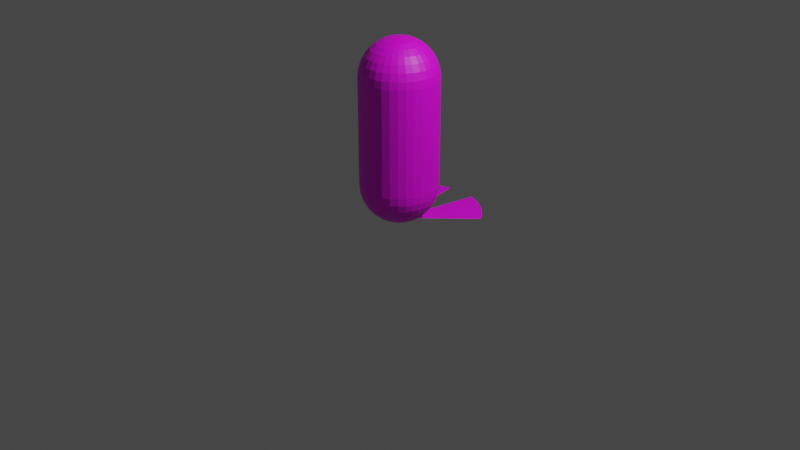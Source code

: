 # Source: capsule.blend  (saved by Blender 2.92.15; exported with 4.5.12 LTS)
import bpy
from mathutils import Matrix  # noqa: F401  (used for matrix-valued properties, if any)

bpy.ops.wm.read_factory_settings(use_empty=True)
scene = bpy.context.scene
scene.name = 'Scene'

# ---- collections
col_collection = bpy.data.collections.new('Collection'); scene.collection.children.link(col_collection)

# ---- images (referenced by path relative to the original .blend; pixels are not part of the script)
import os
ASSET_DIR = os.environ.get("B2B_ASSET_DIR", "")  # directory of the original .blend (textures are referenced by path, not embedded)
HERE = os.path.dirname(os.path.abspath(__file__))  # packed textures are extracted next to this script under _unpacked/

def load_image(name, relpath, width, height, colorspace="sRGB"):
    """Load a texture the original file referenced (path relative to the .blend, or extracted next to this script)."""
    p = next((c for c in (os.path.join(HERE, relpath), os.path.join(ASSET_DIR, relpath)) if relpath and os.path.exists(c)), "")
    if p:
        img = bpy.data.images.load(p, check_existing=True)
        img.name = name
    else:  # same state as the original file: an image datablock whose file is absent (Cycles renders it pink)
        img = bpy.data.images.new(name, width, height)
        img.source = "FILE"
        img.filepath = "//" + (relpath or name)
    img.colorspace_settings.name = colorspace
    return img
img_blue_png = load_image('blue.png', 'blue.png', 1024, 1024, 'sRGB')

# ---- materials (node trees are filled in below, after node groups)
mat_material_001 = bpy.data.materials.new('Material.001')
mat_material_001.use_transparent_shadow = False

# ---- material node trees
mat_material_001.use_nodes = True; mat_material_001.node_tree.nodes.clear()
_N = mat_material_001.node_tree.nodes; _L = mat_material_001.node_tree.links
n0 = _N.new('ShaderNodeBsdfPrincipled'); n0.name = 'Principled BSDF'; n0.location = (10, 300)
n0.distribution = 'GGX'
n0.subsurface_method = 'BURLEY'
n0.inputs[3].default_value = 1.45
n0.inputs[27].default_value = (0.0, 0.0, 0.0, 1.0)
n0.inputs[28].default_value = 1.0
n1 = _N.new('ShaderNodeOutputMaterial'); n1.name = 'Material Output'; n1.location = (300, 300)
n2 = _N.new('ShaderNodeTexImage'); n2.name = 'Image Texture'; n2.location = (-280, 260)
n2.image = img_blue_png
_L.new(n0.outputs[0], n1.inputs[0])
_L.new(n2.outputs[0], n0.inputs[0])
n1.is_active_output = True

# ---- world
world_world = bpy.data.worlds.new('World'); scene.world = world_world
world_world.use_nodes = True; world_world.node_tree.nodes.clear()
_N = world_world.node_tree.nodes; _L = world_world.node_tree.links
n0 = _N.new('ShaderNodeOutputWorld'); n0.name = 'World Output'; n0.location = (300, 300)
n1 = _N.new('ShaderNodeBackground'); n1.name = 'Background'; n1.location = (10, 300)
n1.inputs[0].default_value = (0.05088, 0.05088, 0.05088, 1.0)
_L.new(n1.outputs[0], n0.inputs[0])
n0.is_active_output = True
world_world.color = (0.05088, 0.05088, 0.05088)
world_world.use_sun_shadow = False
world_world.sun_shadow_jitter_overblur = 0.0

# ---- cameras
cam_camera = bpy.data.cameras.new('Camera')
cam_camera.clip_end = 100.0
cam_camera.ortho_scale = 7.314

# ---- lights
light_light = bpy.data.lights.new('Light', 'POINT')
light_light.transmission_factor = 0.0
light_light.energy = 1000.0
light_light.shadow_soft_size = 0.1
light_light.shadow_maximum_resolution = 0.006
light_light.use_absolute_resolution = True

# ---- meshes
me_sphere = bpy.data.meshes.new('Sphere')
me_sphere.from_pydata([(-0.8315, 0.5556, 3.764), (-0.8155, 0.5449, 3.959), (-0.7682, 0.5133, 4.147), (-0.6913, 0.4619, 4.319), (-0.5879, 0.3928, 4.471), (-0.4619, 0.3087, 4.595), (-0.3182, 0.2126, 4.688), (0.0, 1.0, 1.0), (0.0, 0.9808, 0.8049), (0.0, 0.5556, 0.1685), (-0.1622, 0.1084, 4.745), (-0.9239, 0.3827, 3.764), (-0.9061, 0.3753, 3.959), (-0.8536, 0.3536, 4.147), (-0.7682, 0.3182, 4.319), (-0.6533, 0.2706, 4.471), (-0.5133, 0.2126, 4.595), (0.1951, 0.9808, 1.0), (0.1913, 0.9619, 0.8049), (0.1802, 0.9061, 0.6173), (0.1622, 0.8155, 0.4444), (0.1379, 0.6935, 0.2929), (0.1084, 0.5449, 0.1685), (0.07466, 0.3753, 0.07612), (0.03806, 0.1913, 0.01921), (-0.3536, 0.1464, 4.688), (-0.1802, 0.07466, 4.745), (-0.9808, 0.1951, 3.764), (-0.9619, 0.1913, 3.959), (-0.9061, 0.1802, 4.147), (-0.8155, 0.1622, 4.319), (-0.6935, 0.1379, 4.471), (0.3827, 0.9239, 1.0), (0.3753, 0.9061, 0.8049), (0.3536, 0.8536, 0.6173), (0.3182, 0.7682, 0.4444), (0.2706, 0.6533, 0.2929), (0.2126, 0.5133, 0.1685), (0.1464, 0.3536, 0.07612), (0.07466, 0.1802, 0.01921), (-0.5449, 0.1084, 4.595), (-0.3753, 0.07466, 4.688), (-0.1913, 0.03806, 4.745), (-1.0, 2.509e-07, 3.764), (-0.9808, 2.956e-07, 3.959), (-0.9239, 7.21e-08, 4.147), (-0.8315, 2.509e-07, 4.319), (0.5556, 0.8315, 1.0), (0.5449, 0.8155, 0.8049), (0.5133, 0.7682, 0.6173), (0.4619, 0.6913, 0.4444), (0.3928, 0.5879, 0.2929), (0.3087, 0.4619, 0.1685), (0.2126, 0.3182, 0.07612), (0.1084, 0.1622, 0.01921), (-0.7071, 2.062e-07, 4.471), (-0.5556, 1.093e-07, 4.595), (-0.3827, 1.093e-07, 4.688), (-0.1951, 7.955e-08, 4.745), (-0.9808, -0.1951, 3.764), (-0.9619, -0.1913, 3.959), (-0.9061, -0.1802, 4.147), (0.7071, 0.7071, 1.0), (0.6935, 0.6935, 0.8049), (0.6533, 0.6533, 0.6173), (0.5879, 0.5879, 0.4444), (0.5, 0.5, 0.2929), (0.3928, 0.3928, 0.1685), (0.2706, 0.2706, 0.07612), (0.1379, 0.1379, 0.01921), (-0.8155, -0.1622, 4.319), (-0.6935, -0.1379, 4.471), (-0.5449, -0.1084, 4.595), (-0.3753, -0.07466, 4.688), (-0.1913, -0.03806, 4.745), (-0.9239, -0.3827, 3.764), (-0.9061, -0.3753, 3.959), (0.8315, 0.5556, 1.0), (0.8155, 0.5449, 0.8049), (0.7682, 0.5133, 0.6173), (0.6913, 0.4619, 0.4444), (0.5879, 0.3928, 0.2929), (0.4619, 0.3087, 0.1685), (0.3182, 0.2126, 0.07612), (0.1622, 0.1084, 0.01921), (-0.8536, -0.3536, 4.147), (-0.7682, -0.3182, 4.319), (-0.6533, -0.2706, 4.471), (-0.5133, -0.2126, 4.595), (-0.3536, -0.1464, 4.688), (-0.1802, -0.07466, 4.745), (-0.8315, -0.5556, 3.764), (0.9239, 0.3827, 1.0), (0.9061, 0.3753, 0.8049), (0.8536, 0.3536, 0.6173), (0.7682, 0.3182, 0.4444), (0.6533, 0.2706, 0.2929), (0.5133, 0.2126, 0.1685), (0.3536, 0.1464, 0.07612), (0.1802, 0.07466, 0.01921), (-0.8155, -0.5449, 3.959), (-0.7682, -0.5133, 4.147), (-0.6913, -0.4619, 4.319), (-0.5879, -0.3928, 4.471), (-0.4619, -0.3087, 4.595), (-0.3182, -0.2126, 4.688), (-0.1622, -0.1084, 4.745), (0.9808, 0.1951, 1.0), (0.9619, 0.1913, 0.8049), (0.9061, 0.1802, 0.6173), (0.8155, 0.1622, 0.4444), (0.6935, 0.1379, 0.2929), (0.5449, 0.1084, 0.1685), (0.3753, 0.07466, 0.07612), (0.1913, 0.03806, 0.01921), (-0.7071, -0.7071, 3.764), (-0.6935, -0.6935, 3.959), (-0.6533, -0.6533, 4.147), (-0.5879, -0.5879, 4.319), (-0.5, -0.5, 4.471), (-0.3928, -0.3928, 4.595), (-0.2706, -0.2706, 4.688), (1.0, -5.295e-08, 1.0), (0.9808, -6.785e-08, 0.8049), (0.9239, 9.606e-08, 0.6173), (0.8315, -8.245e-09, 0.4444), (0.7071, 6.656e-09, 0.2929), (0.5556, -1.57e-08, 0.1685), (0.3827, 2.156e-08, 0.07612), (0.1951, 1.783e-08, 0.01921), (-0.138, -0.1379, 4.745), (-6.167e-07, -1.65e-07, 4.764), (-0.5556, -0.8315, 3.764), (-0.5449, -0.8155, 3.959), (-0.5133, -0.7682, 4.147), (-0.4619, -0.6913, 4.319), (-0.3928, -0.5879, 4.471), (0.9808, -0.1951, 1.0), (0.9619, -0.1913, 0.8049), (0.9061, -0.1802, 0.6173), (0.8155, -0.1622, 0.4444), (0.6935, -0.1379, 0.2929), (0.5449, -0.1084, 0.1685), (0.3753, -0.07466, 0.07612), (0.1913, -0.03806, 0.01921), (-0.3087, -0.4619, 4.595), (-0.2126, -0.3182, 4.688), (-0.1084, -0.1622, 4.745), (-0.3827, -0.9239, 3.764), (-0.3753, -0.9061, 3.959), (-0.3536, -0.8536, 4.147), (-0.3182, -0.7682, 4.319), (0.9239, -0.3827, 1.0), (0.9061, -0.3753, 0.8049), (0.8536, -0.3536, 0.6173), (0.7682, -0.3182, 0.4444), (0.6533, -0.2706, 0.2929), (0.5133, -0.2126, 0.1685), (0.3536, -0.1464, 0.07612), (0.1802, -0.07466, 0.01921), (-0.2706, -0.6533, 4.471), (-0.2126, -0.5133, 4.595), (-0.1464, -0.3536, 4.688), (-0.07466, -0.1802, 4.745), (-0.1951, -0.9808, 3.764), (-0.1913, -0.9619, 3.959), (-0.1802, -0.9061, 4.147), (0.8315, -0.5556, 1.0), (0.8155, -0.5449, 0.8049), (0.7682, -0.5133, 0.6173), (0.6913, -0.4619, 0.4444), (0.5879, -0.3928, 0.2929), (0.4619, -0.3087, 0.1685), (0.3182, -0.2126, 0.07612), (0.1622, -0.1084, 0.01921), (-0.1622, -0.8155, 4.319), (-0.138, -0.6935, 4.471), (-0.1084, -0.5449, 4.595), (-0.07466, -0.3753, 4.688), (-0.03806, -0.1913, 4.745), (-4.867e-07, -1.0, 3.764), (-4.718e-07, -0.9808, 3.959), (0.7071, -0.7071, 1.0), (0.6935, -0.6935, 0.8049), (0.6533, -0.6533, 0.6173), (0.5879, -0.5879, 0.4444), (0.5, -0.5, 0.2929), (0.3928, -0.3928, 0.1685), (0.2706, -0.2706, 0.07612), (0.1379, -0.1379, 0.01921), (-3.228e-07, -0.9239, 4.147), (-4.718e-07, -0.8315, 4.319), (-4.122e-07, -0.7071, 4.471), (-3.6e-07, -0.5556, 4.595), (-3.451e-07, -0.3827, 4.688), (-3.935e-07, -0.1951, 4.745), (0.1951, -0.9808, 3.764), (0.5556, -0.8315, 1.0), (0.5449, -0.8155, 0.8049), (0.5133, -0.7682, 0.6173), (0.4619, -0.6913, 0.4444), (0.3928, -0.5879, 0.2929), (0.3087, -0.4619, 0.1685), (0.2126, -0.3182, 0.07612), (0.1084, -0.1622, 0.01921), (0.0, 0.0, 0.0), (0.1913, -0.9619, 3.959), (0.1802, -0.9061, 4.147), (0.1622, -0.8155, 4.319), (0.1379, -0.6935, 4.471), (0.1084, -0.5449, 4.595), (0.07466, -0.3753, 4.688), (0.03806, -0.1913, 4.745), (0.3827, -0.9239, 1.0), (0.3753, -0.9061, 0.8049), (0.3536, -0.8536, 0.6173), (0.3182, -0.7682, 0.4444), (0.2706, -0.6533, 0.2929), (0.2126, -0.5133, 0.1685), (0.1464, -0.3536, 0.07612), (0.07466, -0.1802, 0.01921), (0.3827, -0.9239, 3.764), (0.3753, -0.9061, 3.959), (0.3536, -0.8536, 4.147), (0.3182, -0.7682, 4.319), (0.2706, -0.6533, 4.471), (0.2126, -0.5133, 4.595), (0.1464, -0.3536, 4.688), (0.1951, -0.9808, 1.0), (0.1913, -0.9619, 0.8049), (0.1802, -0.9061, 0.6173), (0.1622, -0.8155, 0.4444), (0.1379, -0.6935, 0.2929), (0.1084, -0.5449, 0.1685), (0.07466, -0.3753, 0.07612), (0.03806, -0.1913, 0.01921), (0.07466, -0.1802, 4.745), (0.5556, -0.8315, 3.764), (0.5449, -0.8155, 3.959), (0.5133, -0.7682, 4.147), (0.4619, -0.6913, 4.319), (0.3928, -0.5879, 4.471), (0.3087, -0.4619, 4.595), (-1.003e-07, -1.0, 1.0), (-8.544e-08, -0.9808, 0.8049), (6.357e-08, -0.9239, 0.6173), (-8.544e-08, -0.8315, 0.4444), (-2.584e-08, -0.7071, 0.2929), (-1.094e-08, -0.5556, 0.1685), (3.964e-09, -0.3827, 0.07612), (3.964e-09, -0.1951, 0.01921), (0.2126, -0.3182, 4.688), (0.1084, -0.1622, 4.745), (0.7071, -0.7071, 3.764), (0.6935, -0.6935, 3.959), (0.6533, -0.6533, 4.147), (0.5879, -0.5879, 4.319), (0.5, -0.5, 4.471), (-0.1951, -0.9808, 1.0), (-0.1913, -0.9619, 0.8049), (-0.1802, -0.9061, 0.6173), (-0.1622, -0.8155, 0.4444), (-0.1379, -0.6935, 0.2929), (-0.1084, -0.5449, 0.1685), (-0.07466, -0.3753, 0.07612), (-0.03806, -0.1913, 0.01921), (0.3928, -0.3928, 4.595), (0.2706, -0.2706, 4.688), (0.1379, -0.1379, 4.745), (0.8315, -0.5556, 3.764), (0.8155, -0.5449, 3.959), (0.7682, -0.5133, 4.147), (0.6913, -0.4619, 4.319), (-0.3827, -0.9239, 1.0), (-0.3753, -0.9061, 0.8049), (-0.3536, -0.8536, 0.6173), (-0.3182, -0.7682, 0.4444), (-0.2706, -0.6533, 0.2929), (-0.2126, -0.5133, 0.1685), (-0.1464, -0.3536, 0.07612), (-0.07466, -0.1802, 0.01921), (0.5879, -0.3928, 4.471), (0.4619, -0.3087, 4.595), (0.3182, -0.2126, 4.688), (0.1622, -0.1084, 4.745), (0.9239, -0.3827, 3.764), (0.9061, -0.3753, 3.959), (0.8536, -0.3536, 4.147), (-0.5556, -0.8315, 1.0), (-0.5449, -0.8155, 0.8049), (-0.5133, -0.7682, 0.6173), (-0.4619, -0.6913, 0.4444), (-0.3928, -0.5879, 0.2929), (-0.3087, -0.4619, 0.1685), (-0.2126, -0.3182, 0.07612), (-0.1084, -0.1622, 0.01921), (0.7682, -0.3182, 4.319), (0.6533, -0.2706, 4.471), (0.5133, -0.2126, 4.595), (0.3536, -0.1464, 4.688), (0.1802, -0.07466, 4.745), (0.9808, -0.1951, 3.764), (0.9619, -0.1913, 3.959), (0.9061, -0.1802, 4.147), (-0.7071, -0.7071, 1.0), (-0.6935, -0.6935, 0.8049), (-0.6533, -0.6533, 0.6173), (-0.5879, -0.5879, 0.4444), (-0.5, -0.5, 0.2929), (-0.3928, -0.3928, 0.1685), (-0.2706, -0.2706, 0.07612), (-0.1379, -0.1379, 0.01921), (0.8155, -0.1622, 4.319), (0.6935, -0.1379, 4.471), (0.5449, -0.1084, 4.595), (0.3753, -0.07466, 4.688), (0.1913, -0.03806, 4.745), (1.0, 1.249e-08, 3.764), (0.9808, -2.41e-09, 3.959), (-0.8315, -0.5556, 1.0), (-0.8155, -0.5449, 0.8049), (-0.7682, -0.5133, 0.6173), (-0.6913, -0.4619, 0.4444), (-0.5879, -0.3928, 0.2929), (-0.4619, -0.3087, 0.1685), (-0.3182, -0.2126, 0.07612), (-0.1622, -0.1084, 0.01921), (0.9239, 1.168e-07, 4.147), (0.8315, 5.719e-08, 4.319), (0.7071, 7.21e-08, 4.471), (0.5556, 7.955e-08, 4.595), (0.3827, 7.21e-08, 4.688), (0.1951, 6.465e-08, 4.745), (0.9808, 0.1951, 3.764), (-0.9239, -0.3827, 1.0), (-0.9061, -0.3753, 0.8049), (-0.8536, -0.3536, 0.6173), (-0.7682, -0.3182, 0.4444), (-0.6533, -0.2706, 0.2929), (-0.5133, -0.2126, 0.1685), (-0.3536, -0.1464, 0.07612), (-0.1802, -0.07466, 0.01921), (0.9619, 0.1913, 3.959), (0.9061, 0.1802, 4.147), (0.8155, 0.1622, 4.319), (0.6935, 0.1379, 4.471), (0.5449, 0.1084, 4.595), (0.3753, 0.07466, 4.688), (0.1913, 0.03806, 4.745), (-0.9808, -0.1951, 1.0), (-0.9619, -0.1913, 0.8049), (-0.9061, -0.1802, 0.6173), (-0.8155, -0.1622, 0.4444), (-0.6935, -0.1379, 0.2929), (-0.5449, -0.1084, 0.1685), (-0.3753, -0.07466, 0.07612), (-0.1913, -0.03806, 0.01921), (0.9239, 0.3827, 3.764), (0.9061, 0.3753, 3.959), (0.8536, 0.3536, 4.147), (0.7682, 0.3182, 4.319), (0.6533, 0.2706, 4.471), (0.5133, 0.2126, 4.595), (0.3536, 0.1464, 4.688), (-1.0, 1.855e-07, 1.0), (-0.9808, 2.302e-07, 0.8049), (-0.9239, 6.656e-09, 0.6173), (-0.8315, 1.855e-07, 0.4444), (-0.7071, 1.408e-07, 0.2929), (-0.5556, 6.626e-08, 0.1685), (-0.3827, 7.371e-08, 0.07612), (-0.1951, 1.038e-08, 0.01921), (0.1802, 0.07466, 4.745), (0.8315, 0.5556, 3.764), (0.8155, 0.5449, 3.959), (0.7682, 0.5133, 4.147), (0.6913, 0.4619, 4.319), (0.5879, 0.3928, 4.471), (0.4619, 0.3087, 4.595), (-0.9808, 0.1951, 1.0), (-0.9619, 0.1913, 0.8049), (-0.9061, 0.1802, 0.6173), (-0.8155, 0.1622, 0.4444), (-0.6935, 0.1379, 0.2929), (-0.5449, 0.1084, 0.1685), (-0.3753, 0.07466, 0.07612), (-0.1913, 0.03806, 0.01921), (0.3182, 0.2126, 4.688), (0.1622, 0.1084, 4.745), (0.7071, 0.7071, 3.764), (0.6935, 0.6935, 3.959), (0.6533, 0.6533, 4.147), (0.5879, 0.5879, 4.319), (0.5, 0.5, 4.471), (-0.9239, 0.3827, 1.0), (-0.9061, 0.3753, 0.8049), (-0.8536, 0.3536, 0.6173), (-0.7682, 0.3182, 0.4444), (-0.6533, 0.2706, 0.2929), (-0.5133, 0.2126, 0.1685), (-0.3536, 0.1464, 0.07612), (-0.1802, 0.07466, 0.01921), (0.3928, 0.3928, 4.595), (0.2706, 0.2706, 4.688), (0.1379, 0.1379, 4.745), (0.5556, 0.8315, 3.764), (0.5449, 0.8155, 3.959), (0.5133, 0.7682, 4.147), (0.4619, 0.6913, 4.319), (-0.8315, 0.5556, 1.0), (-0.8155, 0.5449, 0.8049), (-0.7682, 0.5133, 0.6173), (-0.6913, 0.4619, 0.4444), (-0.5879, 0.3928, 0.2929), (-0.4619, 0.3087, 0.1685), (-0.3182, 0.2126, 0.07612), (-0.1622, 0.1084, 0.01921), (0.3928, 0.5879, 4.471), (0.3087, 0.4619, 4.595), (0.2126, 0.3182, 4.688), (0.1084, 0.1622, 4.745), (0.3827, 0.9239, 3.764), (0.3753, 0.9061, 3.959), (0.3536, 0.8536, 4.147), (-0.7071, 0.7071, 1.0), (-0.6935, 0.6935, 0.8049), (-0.6533, 0.6533, 0.6173), (-0.5879, 0.5879, 0.4444), (-0.5, 0.5, 0.2929), (-0.3928, 0.3928, 0.1685), (-0.2706, 0.2706, 0.07612), (-0.1379, 0.1379, 0.01921), (0.3182, 0.7682, 4.319), (0.2706, 0.6533, 4.471), (0.2126, 0.5133, 4.595), (0.1464, 0.3536, 4.688), (0.07466, 0.1802, 4.745), (0.1951, 0.9808, 3.764), (0.1913, 0.9619, 3.959), (-0.5556, 0.8315, 1.0), (-0.5449, 0.8155, 0.8049), (-0.5133, 0.7682, 0.6173), (-0.4619, 0.6913, 0.4444), (-0.3928, 0.5879, 0.2929), (-0.3087, 0.4619, 0.1685), (-0.2126, 0.3182, 0.07612), (-0.1084, 0.1622, 0.01921), (0.1802, 0.9061, 4.147), (0.1622, 0.8155, 4.319), (0.1379, 0.6935, 4.471), (0.1084, 0.5449, 4.595), (0.07466, 0.3753, 4.688), (0.03806, 0.1913, 4.745), (-3.863e-07, 1.0, 3.764), (-0.3827, 0.9239, 1.0), (-0.3753, 0.9061, 0.8049), (-0.3536, 0.8536, 0.6173), (-0.3182, 0.7682, 0.4444), (-0.2706, 0.6533, 0.2929), (-0.2126, 0.5133, 0.1685), (-0.1464, 0.3536, 0.07612), (-0.07466, 0.1802, 0.01921), (-3.863e-07, 0.9808, 3.959), (-3.863e-07, 0.9239, 4.147), (-3.863e-07, 0.8315, 4.319), (-3.863e-07, 0.7071, 4.471), (-3.863e-07, 0.5556, 4.595), (-3.863e-07, 0.3827, 4.688), (-3.863e-07, 0.1951, 4.745), (-0.1951, 0.9808, 1.0), (-0.1913, 0.9619, 0.8049), (-0.1802, 0.9061, 0.6173), (-0.1622, 0.8155, 0.4444), (-0.1379, 0.6935, 0.2929), (-0.1084, 0.5449, 0.1685), (-0.07466, 0.3753, 0.07612), (-0.03806, 0.1913, 0.01921), (6.357e-08, 0.9239, 0.6173), (2.722e-07, 0.8315, 0.4444), (1.53e-07, 0.7071, 0.2929), (7.847e-08, 0.3827, 0.07612), (1.514e-08, 0.1951, 0.01921), (-1.688e-07, 1.0, 2.021), (0.1951, 0.9808, 2.021), (0.3827, 0.9239, 2.021), (0.5556, 0.8315, 2.021), (0.7071, 0.7071, 2.021), (0.8315, 0.5556, 2.021), (0.9239, 0.3827, 2.021), (0.9808, 0.1951, 2.021), (1.0, -1.746e-08, 2.021), (0.9808, -0.1951, 2.021), (0.9239, -0.3827, 2.021), (0.8315, -0.5556, 2.021), (0.7071, -0.7071, 2.021), (0.5556, -0.8315, 2.021), (0.3827, -0.9239, 2.021), (0.1951, -0.9808, 2.021), (-2.692e-07, -1.0, 2.021), (-0.1951, -0.9808, 2.021), (-0.3827, -0.9239, 2.021), (-0.5556, -0.8315, 2.021), (-0.7071, -0.7071, 2.021), (-0.8315, -0.5556, 2.021), (-0.9239, -0.3827, 2.021), (-0.9808, -0.1951, 2.021), (-1.0, 2.21e-07, 2.021), (-0.9808, 0.1951, 2.021), (-0.9239, 0.3827, 2.021), (-0.8315, 0.5556, 2.021), (-0.7071, 0.7071, 2.021), (-0.5556, 0.8315, 2.021), (-0.3827, 0.9239, 2.021), (-0.1951, 0.9808, 2.021), (-0.138, 0.1379, 4.745), (-0.2706, 0.2706, 4.688), (-0.3928, 0.3928, 4.595), (-0.5, 0.5, 4.471), (-0.5879, 0.5879, 4.319), (-0.6533, 0.6533, 4.147), (-0.6935, 0.6935, 3.959), (-0.7071, 0.7071, 3.764), (-0.1084, 0.1622, 4.745), (-0.2126, 0.3182, 4.688), (-0.3087, 0.4619, 4.595), (-0.3928, 0.5879, 4.471), (-0.4619, 0.6913, 4.319), (-0.5133, 0.7682, 4.147), (-0.5449, 0.8155, 3.959), (-0.5556, 0.8315, 3.764), (-0.07466, 0.1802, 4.745), (-0.1464, 0.3536, 4.688), (-0.2126, 0.5133, 4.595), (-0.2706, 0.6533, 4.471), (-0.3182, 0.7682, 4.319), (-0.3536, 0.8536, 4.147), (-0.3753, 0.9061, 3.959), (-0.3827, 0.9239, 3.764), (-0.03806, 0.1913, 4.745), (-0.07466, 0.3753, 4.688), (-0.1084, 0.5449, 4.595), (-0.1379, 0.6935, 4.471), (-0.1622, 0.8155, 4.319), (-0.1802, 0.9061, 4.147), (-0.1913, 0.9619, 3.959), (-0.1951, 0.9808, 3.764), (0.3707, 2.256, -0.025), (0.3707, 2.256, 0.025), (0.7271, 2.125, -0.025), (0.7271, 2.125, 0.025), (1.056, 1.912, -0.025), (1.056, 1.912, 0.025), (1.344, 1.626, -0.025), (1.344, 1.626, 0.025), (-1.344, 1.626, -0.025), (-1.344, 1.626, 0.025), (-1.056, 1.912, -0.025), (-1.056, 1.912, 0.025), (-0.7271, 2.125, -0.025), (-0.7271, 2.125, 0.025), (-0.3707, 2.256, -0.025), (-0.3707, 2.256, 0.025), (-0.378, 2.253, 0.025), (0.3785, 2.253, 0.025), (-0.004136, -0.006674, 0.025), (1.459, 1.456, 0.025), (-1.443, 1.48, 0.025)], [], [(481, 480, 23, 24), (2, 3, 518, 519), (3, 4, 517, 518), (205, 481, 24), (8, 7, 17, 18), (4, 5, 516, 517), (477, 8, 18, 19), (5, 6, 515, 516), (478, 477, 19, 20), (6, 10, 514, 515), (479, 478, 20, 21), (10, 131, 514), (9, 479, 21, 22), (0, 1, 520, 521), (480, 9, 22, 23), (1, 2, 519, 520), (25, 26, 10, 6), (23, 22, 37, 38), (26, 131, 10), (24, 23, 38, 39), (11, 12, 1, 0), (12, 13, 2, 1), (205, 24, 39), (18, 17, 32, 33), (13, 14, 3, 2), (19, 18, 33, 34), (14, 15, 4, 3), (20, 19, 34, 35), (15, 16, 5, 4), (21, 20, 35, 36), (16, 25, 6, 5), (22, 21, 36, 37), (34, 33, 48, 49), (30, 31, 15, 14), (35, 34, 49, 50), (31, 40, 16, 15), (36, 35, 50, 51), (40, 41, 25, 16), (37, 36, 51, 52), (41, 42, 26, 25), (38, 37, 52, 53), (42, 131, 26), (39, 38, 53, 54), (27, 28, 12, 11), (28, 29, 13, 12), (205, 39, 54), (33, 32, 47, 48), (29, 30, 14, 13), (53, 52, 67, 68), (58, 131, 42), (54, 53, 68, 69), (43, 44, 28, 27), (44, 45, 29, 28), (205, 54, 69), (48, 47, 62, 63), (45, 46, 30, 29), (49, 48, 63, 64), (46, 55, 31, 30), (50, 49, 64, 65), (55, 56, 40, 31), (51, 50, 65, 66), (56, 57, 41, 40), (52, 51, 66, 67), (57, 58, 42, 41), (65, 64, 79, 80), (70, 71, 55, 46), (66, 65, 80, 81), (71, 72, 56, 55), (67, 66, 81, 82), (72, 73, 57, 56), (68, 67, 82, 83), (73, 74, 58, 57), (69, 68, 83, 84), (74, 131, 58), (59, 60, 44, 43), (205, 69, 84), (63, 62, 77, 78), (60, 61, 45, 44), (64, 63, 78, 79), (61, 70, 46, 45), (84, 83, 98, 99), (90, 131, 74), (75, 76, 60, 59), (205, 84, 99), (78, 77, 92, 93), (76, 85, 61, 60), (79, 78, 93, 94), (85, 86, 70, 61), (80, 79, 94, 95), (86, 87, 71, 70), (81, 80, 95, 96), (87, 88, 72, 71), (82, 81, 96, 97), (88, 89, 73, 72), (83, 82, 97, 98), (89, 90, 74, 73), (103, 104, 88, 87), (96, 95, 110, 111), (104, 105, 89, 88), (97, 96, 111, 112), (105, 106, 90, 89), (98, 97, 112, 113), (106, 131, 90), (99, 98, 113, 114), (91, 100, 76, 75), (100, 101, 85, 76), (205, 99, 114), (93, 92, 107, 108), (101, 102, 86, 85), (94, 93, 108, 109), (102, 103, 87, 86), (95, 94, 109, 110), (116, 117, 101, 100), (117, 118, 102, 101), (205, 114, 129), (108, 107, 122, 123), (118, 119, 103, 102), (109, 108, 123, 124), (119, 120, 104, 103), (110, 109, 124, 125), (120, 121, 105, 104), (111, 110, 125, 126), (121, 130, 106, 105), (112, 111, 126, 127), (130, 131, 106), (113, 112, 127, 128), (115, 116, 100, 91), (114, 113, 128, 129), (126, 125, 140, 141), (145, 146, 121, 120), (127, 126, 141, 142), (146, 147, 130, 121), (128, 127, 142, 143), (147, 131, 130), (129, 128, 143, 144), (132, 133, 116, 115), (133, 134, 117, 116), (205, 129, 144), (123, 122, 137, 138), (134, 135, 118, 117), (124, 123, 138, 139), (135, 136, 119, 118), (125, 124, 139, 140), (136, 145, 120, 119), (149, 150, 134, 133), (205, 144, 159), (138, 137, 152, 153), (150, 151, 135, 134), (139, 138, 153, 154), (151, 160, 136, 135), (140, 139, 154, 155), (160, 161, 145, 136), (141, 140, 155, 156), (161, 162, 146, 145), (142, 141, 156, 157), (162, 163, 147, 146), (143, 142, 157, 158), (163, 131, 147), (144, 143, 158, 159), (148, 149, 133, 132), (177, 178, 162, 161), (157, 156, 171, 172), (178, 179, 163, 162), (158, 157, 172, 173), (179, 131, 163), (159, 158, 173, 174), (164, 165, 149, 148), (165, 166, 150, 149), (205, 159, 174), (153, 152, 167, 168), (166, 175, 151, 150), (154, 153, 168, 169), (175, 176, 160, 151), (155, 154, 169, 170), (176, 177, 161, 160), (156, 155, 170, 171), (168, 167, 182, 183), (190, 191, 175, 166), (169, 168, 183, 184), (191, 192, 176, 175), (170, 169, 184, 185), (192, 193, 177, 176), (171, 170, 185, 186), (193, 194, 178, 177), (172, 171, 186, 187), (194, 195, 179, 178), (173, 172, 187, 188), (195, 131, 179), (174, 173, 188, 189), (180, 181, 165, 164), (181, 190, 166, 165), (205, 174, 189), (187, 186, 201, 202), (211, 212, 195, 194), (188, 187, 202, 203), (212, 131, 195), (189, 188, 203, 204), (196, 206, 181, 180), (206, 207, 190, 181), (205, 189, 204), (183, 182, 197, 198), (207, 208, 191, 190), (184, 183, 198, 199), (208, 209, 192, 191), (185, 184, 199, 200), (209, 210, 193, 192), (186, 185, 200, 201), (210, 211, 194, 193), (199, 198, 214, 215), (223, 224, 208, 207), (200, 199, 215, 216), (224, 225, 209, 208), (201, 200, 216, 217), (225, 226, 210, 209), (202, 201, 217, 218), (226, 227, 211, 210), (203, 202, 218, 219), (227, 236, 212, 211), (204, 203, 219, 220), (236, 131, 212), (221, 222, 206, 196), (205, 204, 220), (198, 197, 213, 214), (222, 223, 207, 206), (219, 218, 233, 234), (251, 252, 236, 227), (220, 219, 234, 235), (252, 131, 236), (237, 238, 222, 221), (205, 220, 235), (214, 213, 228, 229), (238, 239, 223, 222), (215, 214, 229, 230), (239, 240, 224, 223), (216, 215, 230, 231), (240, 241, 225, 224), (217, 216, 231, 232), (241, 242, 226, 225), (218, 217, 232, 233), (242, 251, 227, 226), (256, 257, 241, 240), (231, 230, 245, 246), (257, 266, 242, 241), (232, 231, 246, 247), (266, 267, 251, 242), (233, 232, 247, 248), (267, 268, 252, 251), (234, 233, 248, 249), (268, 131, 252), (235, 234, 249, 250), (253, 254, 238, 237), (254, 255, 239, 238), (205, 235, 250), (229, 228, 243, 244), (255, 256, 240, 239), (230, 229, 244, 245), (284, 131, 268), (250, 249, 264, 265), (269, 270, 254, 253), (270, 271, 255, 254), (205, 250, 265), (244, 243, 258, 259), (271, 272, 256, 255), (245, 244, 259, 260), (272, 281, 257, 256), (246, 245, 260, 261), (281, 282, 266, 257), (247, 246, 261, 262), (282, 283, 267, 266), (248, 247, 262, 263), (283, 284, 268, 267), (249, 248, 263, 264), (261, 260, 275, 276), (297, 298, 282, 281), (262, 261, 276, 277), (298, 299, 283, 282), (263, 262, 277, 278), (299, 300, 284, 283), (264, 263, 278, 279), (300, 131, 284), (265, 264, 279, 280), (285, 286, 270, 269), (286, 287, 271, 270), (205, 265, 280), (259, 258, 273, 274), (287, 296, 272, 271), (260, 259, 274, 275), (296, 297, 281, 272), (280, 279, 294, 295), (301, 302, 286, 285), (302, 303, 287, 286), (205, 280, 295), (274, 273, 288, 289), (303, 312, 296, 287), (275, 274, 289, 290), (312, 313, 297, 296), (276, 275, 290, 291), (313, 314, 298, 297), (277, 276, 291, 292), (314, 315, 299, 298), (278, 277, 292, 293), (315, 316, 300, 299), (279, 278, 293, 294), (316, 131, 300), (329, 330, 314, 313), (292, 291, 307, 308), (330, 331, 315, 314), (293, 292, 308, 309), (331, 332, 316, 315), (294, 293, 309, 310), (332, 131, 316), (295, 294, 310, 311), (317, 318, 302, 301), (318, 327, 303, 302), (205, 295, 311), (289, 288, 304, 305), (327, 328, 312, 303), (290, 289, 305, 306), (328, 329, 313, 312), (291, 290, 306, 307), (342, 343, 327, 318), (343, 344, 328, 327), (205, 311, 326), (305, 304, 319, 320), (344, 345, 329, 328), (306, 305, 320, 321), (345, 346, 330, 329), (307, 306, 321, 322), (346, 347, 331, 330), (308, 307, 322, 323), (347, 348, 332, 331), (309, 308, 323, 324), (348, 131, 332), (310, 309, 324, 325), (333, 342, 318, 317), (311, 310, 325, 326), (323, 322, 337, 338), (362, 363, 347, 346), (324, 323, 338, 339), (363, 372, 348, 347), (325, 324, 339, 340), (372, 131, 348), (326, 325, 340, 341), (357, 358, 342, 333), (358, 359, 343, 342), (205, 326, 341), (320, 319, 334, 335), (359, 360, 344, 343), (321, 320, 335, 336), (360, 361, 345, 344), (322, 321, 336, 337), (361, 362, 346, 345), (205, 341, 356), (335, 334, 349, 350), (374, 375, 359, 358), (336, 335, 350, 351), (375, 376, 360, 359), (337, 336, 351, 352), (376, 377, 361, 360), (338, 337, 352, 353), (377, 378, 362, 361), (339, 338, 353, 354), (378, 387, 363, 362), (340, 339, 354, 355), (387, 388, 372, 363), (341, 340, 355, 356), (388, 131, 372), (373, 374, 358, 357), (354, 353, 368, 369), (402, 403, 387, 378), (355, 354, 369, 370), (403, 404, 388, 387), (356, 355, 370, 371), (404, 131, 388), (389, 390, 374, 373), (205, 356, 371), (350, 349, 364, 365), (390, 391, 375, 374), (351, 350, 365, 366), (391, 392, 376, 375), (352, 351, 366, 367), (392, 393, 377, 376), (353, 352, 367, 368), (393, 402, 378, 377), (407, 408, 392, 391), (366, 365, 380, 381), (408, 417, 393, 392), (367, 366, 381, 382), (417, 418, 402, 393), (368, 367, 382, 383), (418, 419, 403, 402), (369, 368, 383, 384), (419, 420, 404, 403), (370, 369, 384, 385), (420, 131, 404), (371, 370, 385, 386), (405, 406, 390, 389), (406, 407, 391, 390), (205, 371, 386), (365, 364, 379, 380), (435, 436, 420, 419), (385, 384, 399, 400), (436, 131, 420), (386, 385, 400, 401), (421, 422, 406, 405), (422, 423, 407, 406), (205, 386, 401), (380, 379, 394, 395), (423, 432, 408, 407), (381, 380, 395, 396), (432, 433, 417, 408), (382, 381, 396, 397), (433, 434, 418, 417), (383, 382, 397, 398), (434, 435, 419, 418), (384, 383, 398, 399), (396, 395, 410, 411), (448, 449, 433, 432), (397, 396, 411, 412), (449, 450, 434, 433), (398, 397, 412, 413), (450, 451, 435, 434), (399, 398, 413, 414), (451, 452, 436, 435), (400, 399, 414, 415), (452, 131, 436), (401, 400, 415, 416), (437, 438, 422, 421), (438, 447, 423, 422), (205, 401, 416), (395, 394, 409, 410), (447, 448, 432, 423), (415, 414, 429, 430), (462, 463, 447, 438), (416, 415, 430, 431), (463, 464, 448, 447), (464, 465, 449, 448), (205, 416, 431), (410, 409, 424, 425), (465, 466, 450, 449), (411, 410, 425, 426), (466, 467, 451, 450), (412, 411, 426, 427), (467, 468, 452, 451), (413, 412, 427, 428), (468, 131, 452), (414, 413, 428, 429), (453, 462, 438, 437), (439, 424, 510, 511), (427, 426, 441, 442), (32, 17, 483, 484), (428, 427, 442, 443), (197, 182, 494, 495), (429, 428, 443, 444), (77, 62, 486, 487), (430, 429, 444, 445), (364, 349, 505, 506), (431, 430, 445, 446), (319, 304, 502, 503), (243, 228, 497, 498), (205, 431, 446), (425, 424, 439, 440), (409, 394, 508, 509), (426, 425, 440, 441), (17, 7, 482, 483), (446, 445, 460, 461), (47, 32, 484, 485), (334, 319, 503, 504), (205, 446, 461), (440, 439, 454, 455), (167, 152, 492, 493), (441, 440, 455, 456), (454, 439, 511, 512), (442, 441, 456, 457), (213, 197, 495, 496), (443, 442, 457, 458), (288, 273, 500, 501), (444, 443, 458, 459), (122, 107, 489, 490), (445, 444, 459, 460), (457, 456, 471, 472), (379, 364, 506, 507), (458, 457, 472, 473), (304, 288, 501, 502), (459, 458, 473, 474), (7, 469, 513, 482), (460, 459, 474, 475), (258, 243, 498, 499), (461, 460, 475, 476), (137, 122, 490, 491), (92, 77, 487, 488), (205, 461, 476), (455, 454, 469, 470), (424, 409, 509, 510), (456, 455, 470, 471), (349, 334, 504, 505), (476, 475, 480, 481), (469, 454, 512, 513), (182, 167, 493, 494), (205, 476, 481), (470, 469, 7, 8), (62, 47, 485, 486), (471, 470, 8, 477), (228, 213, 496, 497), (472, 471, 477, 478), (107, 92, 488, 489), (473, 472, 478, 479), (152, 137, 491, 492), (474, 473, 479, 9), (394, 379, 507, 508), (475, 474, 9, 480), (273, 258, 499, 500), (511, 510, 521, 529), (487, 486, 389, 373), (490, 489, 333, 317), (497, 496, 221, 196), (502, 501, 132, 115), (505, 504, 75, 59), (485, 484, 421, 405), (512, 511, 529, 537), (495, 494, 253, 237), (509, 508, 11, 0), (488, 487, 373, 357), (482, 513, 545, 453), (486, 485, 405, 389), (493, 492, 285, 269), (503, 502, 115, 91), (507, 506, 43, 27), (510, 509, 0, 521), (500, 499, 164, 148), (484, 483, 437, 421), (494, 493, 269, 253), (508, 507, 27, 11), (491, 490, 317, 301), (498, 497, 196, 180), (492, 491, 301, 285), (501, 500, 148, 132), (489, 488, 357, 333), (499, 498, 180, 164), (506, 505, 59, 43), (513, 512, 537, 545), (483, 482, 453, 437), (496, 495, 237, 221), (504, 503, 91, 75), (516, 515, 523, 524), (517, 516, 524, 525), (518, 517, 525, 526), (519, 518, 526, 527), (520, 519, 527, 528), (521, 520, 528, 529), (514, 131, 522), (515, 514, 522, 523), (528, 527, 535, 536), (529, 528, 536, 537), (522, 131, 530), (523, 522, 530, 531), (524, 523, 531, 532), (525, 524, 532, 533), (526, 525, 533, 534), (527, 526, 534, 535), (533, 532, 540, 541), (534, 533, 541, 542), (535, 534, 542, 543), (536, 535, 543, 544), (537, 536, 544, 545), (530, 131, 538), (531, 530, 538, 539), (532, 531, 539, 540), (545, 544, 462, 453), (538, 131, 468), (539, 538, 468, 467), (540, 539, 467, 466), (541, 540, 466, 465), (542, 541, 465, 464), (543, 542, 464, 463), (544, 543, 463, 462), (546, 547, 563, 549, 548), (548, 549, 551, 550), (550, 551, 553, 552), (554, 555, 557, 556), (556, 557, 559, 558), (558, 559, 562, 561, 560), (563, 564, 565, 553, 551, 549), (566, 564, 562, 559, 557, 555)])
_uv = me_sphere.uv_layers.new(name='UVMap')
_uv.uv.foreach_set('vector', [0.75, 0.0625, 0.75, 0.125, 0.7188, 0.125, 0.7187, 0.0625, 0.9062, 0.625, 0.9062, 0.6875, 0.875, 0.6875, 0.875, 0.625, 0.9062, 0.6875, 0.9062, 0.75, 0.875, 0.75, 0.875, 0.6875, 0.7344, 0.0, 0.75, 0.0625, 0.7187, 0.0625, 0.75, 0.4375, 0.75, 0.5, 0.7188, 0.5, 0.7188, 0.4375, 0.9062, 0.75, 0.9062, 0.8125, 0.875, 0.8125, 0.875, 0.75, 0.75, 0.375, 0.75, 0.4375, 0.7188, 0.4375, 0.7188, 0.375, 0.9062, 0.8125, 0.9063, 0.875, 0.875, 0.875, 0.875, 0.8125, 0.75, 0.3125, 0.75, 0.375, 0.7188, 0.375, 0.7188, 0.3125, 0.9063, 0.875, 0.9063, 0.9375, 0.875, 0.9375, 0.875, 0.875, 0.75, 0.25, 0.75, 0.3125, 0.7188, 0.3125, 0.7188, 0.25, 0.9063, 0.9375, 0.8906, 1.0, 0.875, 0.9375, 0.75, 0.1875, 0.75, 0.25, 0.7188, 0.25, 0.7188, 0.1875, 0.9062, 0.5, 0.9062, 0.5625, 0.875, 0.5625, 0.875, 0.5, 0.75, 0.125, 0.75, 0.1875, 0.7188, 0.1875, 0.7188, 0.125, 0.9062, 0.5625, 0.9062, 0.625, 0.875, 0.625, 0.875, 0.5625, 0.9375, 0.875, 0.9375, 0.9375, 0.9063, 0.9375, 0.9063, 0.875, 0.7188, 0.125, 0.7188, 0.1875, 0.6875, 0.1875, 0.6875, 0.125, 0.9375, 0.9375, 0.9219, 1.0, 0.9063, 0.9375, 0.7187, 0.0625, 0.7188, 0.125, 0.6875, 0.125, 0.6875, 0.0625, 0.9375, 0.5, 0.9375, 0.5625, 0.9062, 0.5625, 0.9062, 0.5, 0.9375, 0.5625, 0.9375, 0.625, 0.9062, 0.625, 0.9062, 0.5625, 0.7031, 0.0, 0.7187, 0.0625, 0.6875, 0.0625, 0.7188, 0.4375, 0.7188, 0.5, 0.6875, 0.5, 0.6875, 0.4375, 0.9375, 0.625, 0.9375, 0.6875, 0.9062, 0.6875, 0.9062, 0.625, 0.7188, 0.375, 0.7188, 0.4375, 0.6875, 0.4375, 0.6875, 0.375, 0.9375, 0.6875, 0.9375, 0.75, 0.9062, 0.75, 0.9062, 0.6875, 0.7188, 0.3125, 0.7188, 0.375, 0.6875, 0.375, 0.6875, 0.3125, 0.9375, 0.75, 0.9375, 0.8125, 0.9062, 0.8125, 0.9062, 0.75, 0.7188, 0.25, 0.7188, 0.3125, 0.6875, 0.3125, 0.6875, 0.25, 0.9375, 0.8125, 0.9375, 0.875, 0.9063, 0.875, 0.9062, 0.8125, 0.7188, 0.1875, 0.7188, 0.25, 0.6875, 0.25, 0.6875, 0.1875, 0.6875, 0.375, 0.6875, 0.4375, 0.6562, 0.4375, 0.6562, 0.375, 0.9688, 0.6875, 0.9688, 0.75, 0.9375, 0.75, 0.9375, 0.6875, 0.6875, 0.3125, 0.6875, 0.375, 0.6562, 0.375, 0.6562, 0.3125, 0.9688, 0.75, 0.9688, 0.8125, 0.9375, 0.8125, 0.9375, 0.75, 0.6875, 0.25, 0.6875, 0.3125, 0.6562, 0.3125, 0.6562, 0.25, 0.9688, 0.8125, 0.9688, 0.875, 0.9375, 0.875, 0.9375, 0.8125, 0.6875, 0.1875, 0.6875, 0.25, 0.6562, 0.25, 0.6562, 0.1875, 0.9688, 0.875, 0.9688, 0.9375, 0.9375, 0.9375, 0.9375, 0.875, 0.6875, 0.125, 0.6875, 0.1875, 0.6562, 0.1875, 0.6562, 0.125, 0.9688, 0.9375, 0.9531, 1.0, 0.9375, 0.9375, 0.6875, 0.0625, 0.6875, 0.125, 0.6562, 0.125, 0.6562, 0.0625, 0.9688, 0.5, 0.9688, 0.5625, 0.9375, 0.5625, 0.9375, 0.5, 0.9688, 0.5625, 0.9688, 0.625, 0.9375, 0.625, 0.9375, 0.5625, 0.6719, 0.0, 0.6875, 0.0625, 0.6562, 0.0625, 0.6875, 0.4375, 0.6875, 0.5, 0.6562, 0.5, 0.6562, 0.4375, 0.9688, 0.625, 0.9688, 0.6875, 0.9375, 0.6875, 0.9375, 0.625, 0.6562, 0.125, 0.6562, 0.1875, 0.625, 0.1875, 0.625, 0.125, 1.0, 0.9375, 0.9844, 1.0, 0.9688, 0.9375, 0.6562, 0.0625, 0.6562, 0.125, 0.625, 0.125, 0.625, 0.0625, 1.0, 0.5, 1.0, 0.5625, 0.9688, 0.5625, 0.9688, 0.5, 1.0, 0.5625, 1.0, 0.625, 0.9688, 0.625, 0.9688, 0.5625, 0.6406, 0.0, 0.6562, 0.0625, 0.625, 0.0625, 0.6562, 0.4375, 0.6562, 0.5, 0.625, 0.5, 0.625, 0.4375, 1.0, 0.625, 1.0, 0.6875, 0.9688, 0.6875, 0.9688, 0.625, 0.6562, 0.375, 0.6562, 0.4375, 0.625, 0.4375, 0.625, 0.375, 1.0, 0.6875, 1.0, 0.75, 0.9688, 0.75, 0.9688, 0.6875, 0.6562, 0.3125, 0.6562, 0.375, 0.625, 0.375, 0.625, 0.3125, 1.0, 0.75, 1.0, 0.8125, 0.9688, 0.8125, 0.9688, 0.75, 0.6562, 0.25, 0.6562, 0.3125, 0.625, 0.3125, 0.625, 0.25, 1.0, 0.8125, 1.0, 0.875, 0.9688, 0.875, 0.9688, 0.8125, 0.6562, 0.1875, 0.6562, 0.25, 0.625, 0.25, 0.625, 0.1875, 1.0, 0.875, 1.0, 0.9375, 0.9688, 0.9375, 0.9688, 0.875, 0.625, 0.3125, 0.625, 0.375, 0.5937, 0.375, 0.5937, 0.3125, 0.03125, 0.6875, 0.03125, 0.75, 0.0, 0.75, 0.0, 0.6875, 0.625, 0.25, 0.625, 0.3125, 0.5937, 0.3125, 0.5937, 0.25, 0.03125, 0.75, 0.03125, 0.8125, 5.96e-08, 0.8125, 0.0, 0.75, 0.625, 0.1875, 0.625, 0.25, 0.5937, 0.25, 0.5937, 0.1875, 0.03125, 0.8125, 0.03125, 0.875, 8.941e-08, 0.875, 5.96e-08, 0.8125, 0.625, 0.125, 0.625, 0.1875, 0.5937, 0.1875, 0.5937, 0.125, 0.03125, 0.875, 0.03125, 0.9375, 2.384e-07, 0.9375, 8.941e-08, 0.875, 0.625, 0.0625, 0.625, 0.125, 0.5937, 0.125, 0.5937, 0.0625, 0.03125, 0.9375, 0.01563, 1.0, 2.384e-07, 0.9375, 0.03125, 0.5, 0.03125, 0.5625, 0.0, 0.5625, 0.0, 0.5, 0.6094, 0.0, 0.625, 0.0625, 0.5937, 0.0625, 0.625, 0.4375, 0.625, 0.5, 0.5937, 0.5, 0.5937, 0.4375, 0.03125, 0.5625, 0.03125, 0.625, 5.96e-08, 0.625, 0.0, 0.5625, 0.625, 0.375, 0.625, 0.4375, 0.5937, 0.4375, 0.5937, 0.375, 0.03125, 0.625, 0.03125, 0.6875, 0.0, 0.6875, 5.96e-08, 0.625, 0.5937, 0.0625, 0.5937, 0.125, 0.5625, 0.125, 0.5625, 0.0625, 0.0625, 0.9375, 0.04688, 1.0, 0.03125, 0.9375, 0.0625, 0.5, 0.0625, 0.5625, 0.03125, 0.5625, 0.03125, 0.5, 0.5781, 0.0, 0.5937, 0.0625, 0.5625, 0.0625, 0.5937, 0.4375, 0.5937, 0.5, 0.5625, 0.5, 0.5625, 0.4375, 0.0625, 0.5625, 0.0625, 0.625, 0.03125, 0.625, 0.03125, 0.5625, 0.5937, 0.375, 0.5937, 0.4375, 0.5625, 0.4375, 0.5625, 0.375, 0.0625, 0.625, 0.0625, 0.6875, 0.03125, 0.6875, 0.03125, 0.625, 0.5937, 0.3125, 0.5937, 0.375, 0.5625, 0.375, 0.5625, 0.3125, 0.0625, 0.6875, 0.0625, 0.75, 0.03125, 0.75, 0.03125, 0.6875, 0.5937, 0.25, 0.5937, 0.3125, 0.5625, 0.3125, 0.5625, 0.25, 0.0625, 0.75, 0.0625, 0.8125, 0.03125, 0.8125, 0.03125, 0.75, 0.5937, 0.1875, 0.5937, 0.25, 0.5625, 0.25, 0.5625, 0.1875, 0.0625, 0.8125, 0.0625, 0.875, 0.03125, 0.875, 0.03125, 0.8125, 0.5937, 0.125, 0.5937, 0.1875, 0.5625, 0.1875, 0.5625, 0.125, 0.0625, 0.875, 0.0625, 0.9375, 0.03125, 0.9375, 0.03125, 0.875, 0.09375, 0.75, 0.09375, 0.8125, 0.0625, 0.8125, 0.0625, 0.75, 0.5625, 0.25, 0.5625, 0.3125, 0.5312, 0.3125, 0.5312, 0.25, 0.09375, 0.8125, 0.09375, 0.875, 0.0625, 0.875, 0.0625, 0.8125, 0.5625, 0.1875, 0.5625, 0.25, 0.5312, 0.25, 0.5312, 0.1875, 0.09375, 0.875, 0.09375, 0.9375, 0.0625, 0.9375, 0.0625, 0.875, 0.5625, 0.125, 0.5625, 0.1875, 0.5312, 0.1875, 0.5312, 0.125, 0.09375, 0.9375, 0.07813, 1.0, 0.0625, 0.9375, 0.5625, 0.0625, 0.5625, 0.125, 0.5312, 0.125, 0.5312, 0.0625, 0.09375, 0.5, 0.09375, 0.5625, 0.0625, 0.5625, 0.0625, 0.5, 0.09375, 0.5625, 0.09375, 0.625, 0.0625, 0.625, 0.0625, 0.5625, 0.5469, 0.0, 0.5625, 0.0625, 0.5312, 0.0625, 0.5625, 0.4375, 0.5625, 0.5, 0.5312, 0.5, 0.5312, 0.4375, 0.09375, 0.625, 0.09375, 0.6875, 0.0625, 0.6875, 0.0625, 0.625, 0.5625, 0.375, 0.5625, 0.4375, 0.5312, 0.4375, 0.5312, 0.375, 0.09375, 0.6875, 0.09375, 0.75, 0.0625, 0.75, 0.0625, 0.6875, 0.5625, 0.3125, 0.5625, 0.375, 0.5312, 0.375, 0.5312, 0.3125, 0.125, 0.5625, 0.125, 0.625, 0.09375, 0.625, 0.09375, 0.5625, 0.125, 0.625, 0.125, 0.6875, 0.09375, 0.6875, 0.09375, 0.625, 0.5156, 0.0, 0.5312, 0.0625, 0.5, 0.0625, 0.5312, 0.4375, 0.5312, 0.5, 0.5, 0.5, 0.5, 0.4375, 0.125, 0.6875, 0.125, 0.75, 0.09375, 0.75, 0.09375, 0.6875, 0.5312, 0.375, 0.5312, 0.4375, 0.5, 0.4375, 0.5, 0.375, 0.125, 0.75, 0.125, 0.8125, 0.09375, 0.8125, 0.09375, 0.75, 0.5312, 0.3125, 0.5312, 0.375, 0.5, 0.375, 0.5, 0.3125, 0.125, 0.8125, 0.125, 0.875, 0.09375, 0.875, 0.09375, 0.8125, 0.5312, 0.25, 0.5312, 0.3125, 0.5, 0.3125, 0.5, 0.25, 0.125, 0.875, 0.125, 0.9375, 0.09375, 0.9375, 0.09375, 0.875, 0.5312, 0.1875, 0.5312, 0.25, 0.5, 0.25, 0.5, 0.1875, 0.125, 0.9375, 0.1094, 1.0, 0.09375, 0.9375, 0.5312, 0.125, 0.5312, 0.1875, 0.5, 0.1875, 0.5, 0.125, 0.125, 0.5, 0.125, 0.5625, 0.09375, 0.5625, 0.09375, 0.5, 0.5312, 0.0625, 0.5312, 0.125, 0.5, 0.125, 0.5, 0.0625, 0.5, 0.25, 0.5, 0.3125, 0.4687, 0.3125, 0.4687, 0.25, 0.1563, 0.8125, 0.1563, 0.875, 0.125, 0.875, 0.125, 0.8125, 0.5, 0.1875, 0.5, 0.25, 0.4687, 0.25, 0.4687, 0.1875, 0.1563, 0.875, 0.1563, 0.9375, 0.125, 0.9375, 0.125, 0.875, 0.5, 0.125, 0.5, 0.1875, 0.4687, 0.1875, 0.4687, 0.125, 0.1563, 0.9375, 0.1406, 1.0, 0.125, 0.9375, 0.5, 0.0625, 0.5, 0.125, 0.4687, 0.125, 0.4687, 0.0625, 0.1562, 0.5, 0.1562, 0.5625, 0.125, 0.5625, 0.125, 0.5, 0.1562, 0.5625, 0.1562, 0.625, 0.125, 0.625, 0.125, 0.5625, 0.4844, 0.0, 0.5, 0.0625, 0.4687, 0.0625, 0.5, 0.4375, 0.5, 0.5, 0.4687, 0.5, 0.4687, 0.4375, 0.1562, 0.625, 0.1562, 0.6875, 0.125, 0.6875, 0.125, 0.625, 0.5, 0.375, 0.5, 0.4375, 0.4687, 0.4375, 0.4687, 0.375, 0.1562, 0.6875, 0.1562, 0.75, 0.125, 0.75, 0.125, 0.6875, 0.5, 0.3125, 0.5, 0.375, 0.4687, 0.375, 0.4687, 0.3125, 0.1562, 0.75, 0.1563, 0.8125, 0.125, 0.8125, 0.125, 0.75, 0.1875, 0.5625, 0.1875, 0.625, 0.1562, 0.625, 0.1562, 0.5625, 0.4531, 0.0, 0.4687, 0.0625, 0.4375, 0.0625, 0.4687, 0.4375, 0.4687, 0.5, 0.4375, 0.5, 0.4375, 0.4375, 0.1875, 0.625, 0.1875, 0.6875, 0.1562, 0.6875, 0.1562, 0.625, 0.4687, 0.375, 0.4687, 0.4375, 0.4375, 0.4375, 0.4375, 0.375, 0.1875, 0.6875, 0.1875, 0.75, 0.1562, 0.75, 0.1562, 0.6875, 0.4687, 0.3125, 0.4687, 0.375, 0.4375, 0.375, 0.4375, 0.3125, 0.1875, 0.75, 0.1875, 0.8125, 0.1563, 0.8125, 0.1562, 0.75, 0.4687, 0.25, 0.4687, 0.3125, 0.4375, 0.3125, 0.4375, 0.25, 0.1875, 0.8125, 0.1875, 0.875, 0.1563, 0.875, 0.1563, 0.8125, 0.4687, 0.1875, 0.4687, 0.25, 0.4375, 0.25, 0.4375, 0.1875, 0.1875, 0.875, 0.1875, 0.9375, 0.1563, 0.9375, 0.1563, 0.875, 0.4687, 0.125, 0.4687, 0.1875, 0.4375, 0.1875, 0.4375, 0.125, 0.1875, 0.9375, 0.1719, 1.0, 0.1563, 0.9375, 0.4687, 0.0625, 0.4687, 0.125, 0.4375, 0.125, 0.4375, 0.0625, 0.1875, 0.5, 0.1875, 0.5625, 0.1562, 0.5625, 0.1562, 0.5, 0.2188, 0.8125, 0.2188, 0.875, 0.1875, 0.875, 0.1875, 0.8125, 0.4375, 0.1875, 0.4375, 0.25, 0.4062, 0.25, 0.4062, 0.1875, 0.2188, 0.875, 0.2188, 0.9375, 0.1875, 0.9375, 0.1875, 0.875, 0.4375, 0.125, 0.4375, 0.1875, 0.4062, 0.1875, 0.4062, 0.125, 0.2188, 0.9375, 0.2031, 1.0, 0.1875, 0.9375, 0.4375, 0.0625, 0.4375, 0.125, 0.4062, 0.125, 0.4062, 0.0625, 0.2187, 0.5, 0.2187, 0.5625, 0.1875, 0.5625, 0.1875, 0.5, 0.2187, 0.5625, 0.2188, 0.625, 0.1875, 0.625, 0.1875, 0.5625, 0.4219, 0.0, 0.4375, 0.0625, 0.4062, 0.0625, 0.4375, 0.4375, 0.4375, 0.5, 0.4062, 0.5, 0.4062, 0.4375, 0.2188, 0.625, 0.2187, 0.6875, 0.1875, 0.6875, 0.1875, 0.625, 0.4375, 0.375, 0.4375, 0.4375, 0.4062, 0.4375, 0.4062, 0.375, 0.2187, 0.6875, 0.2188, 0.75, 0.1875, 0.75, 0.1875, 0.6875, 0.4375, 0.3125, 0.4375, 0.375, 0.4062, 0.375, 0.4062, 0.3125, 0.2188, 0.75, 0.2188, 0.8125, 0.1875, 0.8125, 0.1875, 0.75, 0.4375, 0.25, 0.4375, 0.3125, 0.4062, 0.3125, 0.4062, 0.25, 0.4062, 0.4375, 0.4062, 0.5, 0.375, 0.5, 0.375, 0.4375, 0.25, 0.625, 0.25, 0.6875, 0.2187, 0.6875, 0.2188, 0.625, 0.4062, 0.375, 0.4062, 0.4375, 0.375, 0.4375, 0.375, 0.375, 0.25, 0.6875, 0.25, 0.75, 0.2188, 0.75, 0.2187, 0.6875, 0.4062, 0.3125, 0.4062, 0.375, 0.375, 0.375, 0.375, 0.3125, 0.25, 0.75, 0.25, 0.8125, 0.2188, 0.8125, 0.2188, 0.75, 0.4062, 0.25, 0.4062, 0.3125, 0.375, 0.3125, 0.375, 0.25, 0.25, 0.8125, 0.25, 0.875, 0.2188, 0.875, 0.2188, 0.8125, 0.4062, 0.1875, 0.4062, 0.25, 0.375, 0.25, 0.375, 0.1875, 0.25, 0.875, 0.25, 0.9375, 0.2188, 0.9375, 0.2188, 0.875, 0.4062, 0.125, 0.4062, 0.1875, 0.375, 0.1875, 0.375, 0.125, 0.25, 0.9375, 0.2344, 1.0, 0.2188, 0.9375, 0.4062, 0.0625, 0.4062, 0.125, 0.375, 0.125, 0.375, 0.0625, 0.25, 0.5, 0.25, 0.5625, 0.2187, 0.5625, 0.2187, 0.5, 0.25, 0.5625, 0.25, 0.625, 0.2188, 0.625, 0.2187, 0.5625, 0.3906, 0.0, 0.4062, 0.0625, 0.375, 0.0625, 0.375, 0.1875, 0.375, 0.25, 0.3437, 0.25, 0.3437, 0.1875, 0.2812, 0.875, 0.2812, 0.9375, 0.25, 0.9375, 0.25, 0.875, 0.375, 0.125, 0.375, 0.1875, 0.3437, 0.1875, 0.3437, 0.125, 0.2812, 0.9375, 0.2656, 1.0, 0.25, 0.9375, 0.375, 0.0625, 0.375, 0.125, 0.3437, 0.125, 0.3437, 0.0625, 0.2812, 0.5, 0.2812, 0.5625, 0.25, 0.5625, 0.25, 0.5, 0.2812, 0.5625, 0.2812, 0.625, 0.25, 0.625, 0.25, 0.5625, 0.3594, 0.0, 0.375, 0.0625, 0.3437, 0.0625, 0.375, 0.4375, 0.375, 0.5, 0.3437, 0.5, 0.3437, 0.4375, 0.2812, 0.625, 0.2812, 0.6875, 0.25, 0.6875, 0.25, 0.625, 0.375, 0.375, 0.375, 0.4375, 0.3437, 0.4375, 0.3437, 0.375, 0.2812, 0.6875, 0.2812, 0.75, 0.25, 0.75, 0.25, 0.6875, 0.375, 0.3125, 0.375, 0.375, 0.3437, 0.375, 0.3437, 0.3125, 0.2812, 0.75, 0.2812, 0.8125, 0.25, 0.8125, 0.25, 0.75, 0.375, 0.25, 0.375, 0.3125, 0.3437, 0.3125, 0.3437, 0.25, 0.2812, 0.8125, 0.2812, 0.875, 0.25, 0.875, 0.25, 0.8125, 0.3437, 0.375, 0.3437, 0.4375, 0.3125, 0.4375, 0.3125, 0.375, 0.3125, 0.625, 0.3125, 0.6875, 0.2812, 0.6875, 0.2812, 0.625, 0.3437, 0.3125, 0.3437, 0.375, 0.3125, 0.375, 0.3125, 0.3125, 0.3125, 0.6875, 0.3125, 0.75, 0.2812, 0.75, 0.2812, 0.6875, 0.3437, 0.25, 0.3437, 0.3125, 0.3125, 0.3125, 0.3125, 0.25, 0.3125, 0.75, 0.3125, 0.8125, 0.2812, 0.8125, 0.2812, 0.75, 0.3437, 0.1875, 0.3437, 0.25, 0.3125, 0.25, 0.3125, 0.1875, 0.3125, 0.8125, 0.3125, 0.875, 0.2812, 0.875, 0.2812, 0.8125, 0.3437, 0.125, 0.3437, 0.1875, 0.3125, 0.1875, 0.3125, 0.125, 0.3125, 0.875, 0.3125, 0.9375, 0.2812, 0.9375, 0.2812, 0.875, 0.3437, 0.0625, 0.3437, 0.125, 0.3125, 0.125, 0.3125, 0.0625, 0.3125, 0.9375, 0.2969, 1.0, 0.2812, 0.9375, 0.3125, 0.5, 0.3125, 0.5625, 0.2812, 0.5625, 0.2812, 0.5, 0.3281, 0.0, 0.3437, 0.0625, 0.3125, 0.0625, 0.3437, 0.4375, 0.3437, 0.5, 0.3125, 0.5, 0.3125, 0.4375, 0.3125, 0.5625, 0.3125, 0.625, 0.2812, 0.625, 0.2812, 0.5625, 0.3125, 0.125, 0.3125, 0.1875, 0.2812, 0.1875, 0.2812, 0.125, 0.3437, 0.875, 0.3437, 0.9375, 0.3125, 0.9375, 0.3125, 0.875, 0.3125, 0.0625, 0.3125, 0.125, 0.2812, 0.125, 0.2812, 0.0625, 0.3437, 0.9375, 0.3281, 1.0, 0.3125, 0.9375, 0.3437, 0.5, 0.3437, 0.5625, 0.3125, 0.5625, 0.3125, 0.5, 0.2969, 0.0, 0.3125, 0.0625, 0.2812, 0.0625, 0.3125, 0.4375, 0.3125, 0.5, 0.2812, 0.5, 0.2812, 0.4375, 0.3437, 0.5625, 0.3437, 0.625, 0.3125, 0.625, 0.3125, 0.5625, 0.3125, 0.375, 0.3125, 0.4375, 0.2812, 0.4375, 0.2812, 0.375, 0.3437, 0.625, 0.3437, 0.6875, 0.3125, 0.6875, 0.3125, 0.625, 0.3125, 0.3125, 0.3125, 0.375, 0.2812, 0.375, 0.2812, 0.3125, 0.3437, 0.6875, 0.3437, 0.75, 0.3125, 0.75, 0.3125, 0.6875, 0.3125, 0.25, 0.3125, 0.3125, 0.2812, 0.3125, 0.2812, 0.25, 0.3437, 0.75, 0.3437, 0.8125, 0.3125, 0.8125, 0.3125, 0.75, 0.3125, 0.1875, 0.3125, 0.25, 0.2812, 0.25, 0.2812, 0.1875, 0.3437, 0.8125, 0.3437, 0.875, 0.3125, 0.875, 0.3125, 0.8125, 0.375, 0.6875, 0.375, 0.75, 0.3437, 0.75, 0.3437, 0.6875, 0.2812, 0.3125, 0.2812, 0.375, 0.25, 0.375, 0.25, 0.3125, 0.375, 0.75, 0.375, 0.8125, 0.3437, 0.8125, 0.3437, 0.75, 0.2812, 0.25, 0.2812, 0.3125, 0.25, 0.3125, 0.25, 0.25, 0.375, 0.8125, 0.375, 0.875, 0.3437, 0.875, 0.3437, 0.8125, 0.2812, 0.1875, 0.2812, 0.25, 0.25, 0.25, 0.25, 0.1875, 0.375, 0.875, 0.375, 0.9375, 0.3437, 0.9375, 0.3437, 0.875, 0.2812, 0.125, 0.2812, 0.1875, 0.25, 0.1875, 0.25, 0.125, 0.375, 0.9375, 0.3594, 1.0, 0.3437, 0.9375, 0.2812, 0.0625, 0.2812, 0.125, 0.25, 0.125, 0.25, 0.0625, 0.375, 0.5, 0.375, 0.5625, 0.3437, 0.5625, 0.3437, 0.5, 0.375, 0.5625, 0.375, 0.625, 0.3437, 0.625, 0.3437, 0.5625, 0.2656, 0.0, 0.2812, 0.0625, 0.25, 0.0625, 0.2812, 0.4375, 0.2812, 0.5, 0.25, 0.5, 0.25, 0.4375, 0.375, 0.625, 0.375, 0.6875, 0.3437, 0.6875, 0.3437, 0.625, 0.2812, 0.375, 0.2812, 0.4375, 0.25, 0.4375, 0.25, 0.375, 0.4062, 0.9375, 0.3906, 1.0, 0.375, 0.9375, 0.25, 0.0625, 0.25, 0.125, 0.2188, 0.125, 0.2188, 0.0625, 0.4062, 0.5, 0.4062, 0.5625, 0.375, 0.5625, 0.375, 0.5, 0.4062, 0.5625, 0.4062, 0.625, 0.375, 0.625, 0.375, 0.5625, 0.2344, 0.0, 0.25, 0.0625, 0.2188, 0.0625, 0.25, 0.4375, 0.25, 0.5, 0.2187, 0.5, 0.2187, 0.4375, 0.4062, 0.625, 0.4062, 0.6875, 0.375, 0.6875, 0.375, 0.625, 0.25, 0.375, 0.25, 0.4375, 0.2187, 0.4375, 0.2188, 0.375, 0.4062, 0.6875, 0.4062, 0.75, 0.375, 0.75, 0.375, 0.6875, 0.25, 0.3125, 0.25, 0.375, 0.2188, 0.375, 0.2187, 0.3125, 0.4062, 0.75, 0.4062, 0.8125, 0.375, 0.8125, 0.375, 0.75, 0.25, 0.25, 0.25, 0.3125, 0.2187, 0.3125, 0.2188, 0.25, 0.4062, 0.8125, 0.4062, 0.875, 0.375, 0.875, 0.375, 0.8125, 0.25, 0.1875, 0.25, 0.25, 0.2188, 0.25, 0.2188, 0.1875, 0.4062, 0.875, 0.4062, 0.9375, 0.375, 0.9375, 0.375, 0.875, 0.25, 0.125, 0.25, 0.1875, 0.2188, 0.1875, 0.2188, 0.125, 0.2187, 0.3125, 0.2188, 0.375, 0.1875, 0.375, 0.1875, 0.3125, 0.4375, 0.75, 0.4375, 0.8125, 0.4062, 0.8125, 0.4062, 0.75, 0.2188, 0.25, 0.2187, 0.3125, 0.1875, 0.3125, 0.1875, 0.25, 0.4375, 0.8125, 0.4375, 0.875, 0.4062, 0.875, 0.4062, 0.8125, 0.2188, 0.1875, 0.2188, 0.25, 0.1875, 0.25, 0.1875, 0.1875, 0.4375, 0.875, 0.4375, 0.9375, 0.4062, 0.9375, 0.4062, 0.875, 0.2188, 0.125, 0.2188, 0.1875, 0.1875, 0.1875, 0.1875, 0.125, 0.4375, 0.9375, 0.4219, 1.0, 0.4062, 0.9375, 0.2188, 0.0625, 0.2188, 0.125, 0.1875, 0.125, 0.1875, 0.0625, 0.4375, 0.5, 0.4375, 0.5625, 0.4062, 0.5625, 0.4062, 0.5, 0.4375, 0.5625, 0.4375, 0.625, 0.4062, 0.625, 0.4062, 0.5625, 0.2031, 0.0, 0.2188, 0.0625, 0.1875, 0.0625, 0.2187, 0.4375, 0.2187, 0.5, 0.1875, 0.5, 0.1875, 0.4375, 0.4375, 0.625, 0.4375, 0.6875, 0.4062, 0.6875, 0.4062, 0.625, 0.2188, 0.375, 0.2187, 0.4375, 0.1875, 0.4375, 0.1875, 0.375, 0.4375, 0.6875, 0.4375, 0.75, 0.4062, 0.75, 0.4062, 0.6875, 0.1875, 0.0625, 0.1875, 0.125, 0.1563, 0.125, 0.1563, 0.0625, 0.4687, 0.5, 0.4687, 0.5625, 0.4375, 0.5625, 0.4375, 0.5, 0.4687, 0.5625, 0.4687, 0.625, 0.4375, 0.625, 0.4375, 0.5625, 0.1719, 0.0, 0.1875, 0.0625, 0.1563, 0.0625, 0.1875, 0.4375, 0.1875, 0.5, 0.1562, 0.5, 0.1562, 0.4375, 0.4687, 0.625, 0.4687, 0.6875, 0.4375, 0.6875, 0.4375, 0.625, 0.1875, 0.375, 0.1875, 0.4375, 0.1562, 0.4375, 0.1562, 0.375, 0.4687, 0.6875, 0.4687, 0.75, 0.4375, 0.75, 0.4375, 0.6875, 0.1875, 0.3125, 0.1875, 0.375, 0.1562, 0.375, 0.1562, 0.3125, 0.4687, 0.75, 0.4687, 0.8125, 0.4375, 0.8125, 0.4375, 0.75, 0.1875, 0.25, 0.1875, 0.3125, 0.1562, 0.3125, 0.1562, 0.25, 0.4687, 0.8125, 0.4687, 0.875, 0.4375, 0.875, 0.4375, 0.8125, 0.1875, 0.1875, 0.1875, 0.25, 0.1562, 0.25, 0.1563, 0.1875, 0.4687, 0.875, 0.4687, 0.9375, 0.4375, 0.9375, 0.4375, 0.875, 0.1875, 0.125, 0.1875, 0.1875, 0.1563, 0.1875, 0.1563, 0.125, 0.4687, 0.9375, 0.4531, 1.0, 0.4375, 0.9375, 0.5, 0.75, 0.5, 0.8125, 0.4687, 0.8125, 0.4687, 0.75, 0.1562, 0.25, 0.1562, 0.3125, 0.125, 0.3125, 0.125, 0.25, 0.5, 0.8125, 0.5, 0.875, 0.4687, 0.875, 0.4687, 0.8125, 0.1563, 0.1875, 0.1562, 0.25, 0.125, 0.25, 0.125, 0.1875, 0.5, 0.875, 0.5, 0.9375, 0.4687, 0.9375, 0.4687, 0.875, 0.1563, 0.125, 0.1563, 0.1875, 0.125, 0.1875, 0.125, 0.125, 0.5, 0.9375, 0.4844, 1.0, 0.4687, 0.9375, 0.1563, 0.0625, 0.1563, 0.125, 0.125, 0.125, 0.125, 0.0625, 0.5, 0.5, 0.5, 0.5625, 0.4687, 0.5625, 0.4687, 0.5, 0.5, 0.5625, 0.5, 0.625, 0.4687, 0.625, 0.4687, 0.5625, 0.1406, 0.0, 0.1563, 0.0625, 0.125, 0.0625, 0.1562, 0.4375, 0.1562, 0.5, 0.125, 0.5, 0.125, 0.4375, 0.5, 0.625, 0.5, 0.6875, 0.4687, 0.6875, 0.4687, 0.625, 0.1562, 0.375, 0.1562, 0.4375, 0.125, 0.4375, 0.125, 0.375, 0.5, 0.6875, 0.5, 0.75, 0.4687, 0.75, 0.4687, 0.6875, 0.1562, 0.3125, 0.1562, 0.375, 0.125, 0.375, 0.125, 0.3125, 0.5312, 0.5625, 0.5312, 0.625, 0.5, 0.625, 0.5, 0.5625, 0.5312, 0.625, 0.5312, 0.6875, 0.5, 0.6875, 0.5, 0.625, 0.1094, 0.0, 0.125, 0.0625, 0.09375, 0.0625, 0.125, 0.4375, 0.125, 0.5, 0.09375, 0.5, 0.09375, 0.4375, 0.5312, 0.6875, 0.5312, 0.75, 0.5, 0.75, 0.5, 0.6875, 0.125, 0.375, 0.125, 0.4375, 0.09375, 0.4375, 0.09375, 0.375, 0.5312, 0.75, 0.5312, 0.8125, 0.5, 0.8125, 0.5, 0.75, 0.125, 0.3125, 0.125, 0.375, 0.09375, 0.375, 0.09375, 0.3125, 0.5312, 0.8125, 0.5312, 0.875, 0.5, 0.875, 0.5, 0.8125, 0.125, 0.25, 0.125, 0.3125, 0.09375, 0.3125, 0.09375, 0.25, 0.5312, 0.875, 0.5312, 0.9375, 0.5, 0.9375, 0.5, 0.875, 0.125, 0.1875, 0.125, 0.25, 0.09375, 0.25, 0.09375, 0.1875, 0.5312, 0.9375, 0.5156, 1.0, 0.5, 0.9375, 0.125, 0.125, 0.125, 0.1875, 0.09375, 0.1875, 0.09375, 0.125, 0.5312, 0.5, 0.5312, 0.5625, 0.5, 0.5625, 0.5, 0.5, 0.125, 0.0625, 0.125, 0.125, 0.09375, 0.125, 0.09375, 0.0625, 0.09375, 0.25, 0.09375, 0.3125, 0.0625, 0.3125, 0.0625, 0.25, 0.5625, 0.8125, 0.5625, 0.875, 0.5312, 0.875, 0.5312, 0.8125, 0.09375, 0.1875, 0.09375, 0.25, 0.0625, 0.25, 0.0625, 0.1875, 0.5625, 0.875, 0.5625, 0.9375, 0.5312, 0.9375, 0.5312, 0.875, 0.09375, 0.125, 0.09375, 0.1875, 0.0625, 0.1875, 0.0625, 0.125, 0.5625, 0.9375, 0.5469, 1.0, 0.5312, 0.9375, 0.09375, 0.0625, 0.09375, 0.125, 0.0625, 0.125, 0.0625, 0.0625, 0.5625, 0.5, 0.5625, 0.5625, 0.5312, 0.5625, 0.5312, 0.5, 0.5625, 0.5625, 0.5625, 0.625, 0.5312, 0.625, 0.5312, 0.5625, 0.07813, 0.0, 0.09375, 0.0625, 0.0625, 0.0625, 0.09375, 0.4375, 0.09375, 0.5, 0.0625, 0.5, 0.0625, 0.4375, 0.5625, 0.625, 0.5625, 0.6875, 0.5312, 0.6875, 0.5312, 0.625, 0.09375, 0.375, 0.09375, 0.4375, 0.0625, 0.4375, 0.0625, 0.375, 0.5625, 0.6875, 0.5625, 0.75, 0.5312, 0.75, 0.5312, 0.6875, 0.09375, 0.3125, 0.09375, 0.375, 0.0625, 0.375, 0.0625, 0.3125, 0.5625, 0.75, 0.5625, 0.8125, 0.5312, 0.8125, 0.5312, 0.75, 0.04688, 0.0, 0.0625, 0.0625, 0.03125, 0.0625, 0.0625, 0.4375, 0.0625, 0.5, 0.03125, 0.5, 0.03125, 0.4375, 0.5937, 0.5625, 0.5937, 0.625, 0.5625, 0.625, 0.5625, 0.5625, 0.0625, 0.375, 0.0625, 0.4375, 0.03125, 0.4375, 0.03125, 0.375, 0.5937, 0.625, 0.5937, 0.6875, 0.5625, 0.6875, 0.5625, 0.625, 0.0625, 0.3125, 0.0625, 0.375, 0.03125, 0.375, 0.03125, 0.3125, 0.5937, 0.6875, 0.5937, 0.75, 0.5625, 0.75, 0.5625, 0.6875, 0.0625, 0.25, 0.0625, 0.3125, 0.03125, 0.3125, 0.03125, 0.25, 0.5937, 0.75, 0.5937, 0.8125, 0.5625, 0.8125, 0.5625, 0.75, 0.0625, 0.1875, 0.0625, 0.25, 0.03125, 0.25, 0.03125, 0.1875, 0.5937, 0.8125, 0.5937, 0.875, 0.5625, 0.875, 0.5625, 0.8125, 0.0625, 0.125, 0.0625, 0.1875, 0.03125, 0.1875, 0.03125, 0.125, 0.5937, 0.875, 0.5937, 0.9375, 0.5625, 0.9375, 0.5625, 0.875, 0.0625, 0.0625, 0.0625, 0.125, 0.03125, 0.125, 0.03125, 0.0625, 0.5937, 0.9375, 0.5781, 1.0, 0.5625, 0.9375, 0.5937, 0.5, 0.5937, 0.5625, 0.5625, 0.5625, 0.5625, 0.5, 0.03125, 0.1875, 0.03125, 0.25, 0.0, 0.25, 5.96e-08, 0.1875, 0.625, 0.8125, 0.625, 0.875, 0.5937, 0.875, 0.5937, 0.8125, 0.03125, 0.125, 0.03125, 0.1875, 5.96e-08, 0.1875, 8.941e-08, 0.125, 0.625, 0.875, 0.625, 0.9375, 0.5937, 0.9375, 0.5937, 0.875, 0.03125, 0.0625, 0.03125, 0.125, 8.941e-08, 0.125, 2.384e-07, 0.0625, 0.625, 0.9375, 0.6094, 1.0, 0.5937, 0.9375, 0.625, 0.5, 0.625, 0.5625, 0.5937, 0.5625, 0.5937, 0.5, 0.01563, 0.0, 0.03125, 0.0625, 2.384e-07, 0.0625, 0.03125, 0.4375, 0.03125, 0.5, 0.0, 0.5, 0.0, 0.4375, 0.625, 0.5625, 0.625, 0.625, 0.5937, 0.625, 0.5937, 0.5625, 0.03125, 0.375, 0.03125, 0.4375, 0.0, 0.4375, 5.96e-08, 0.375, 0.625, 0.625, 0.625, 0.6875, 0.5937, 0.6875, 0.5937, 0.625, 0.03125, 0.3125, 0.03125, 0.375, 5.96e-08, 0.375, 0.0, 0.3125, 0.625, 0.6875, 0.625, 0.75, 0.5937, 0.75, 0.5937, 0.6875, 0.03125, 0.25, 0.03125, 0.3125, 0.0, 0.3125, 0.0, 0.25, 0.625, 0.75, 0.625, 0.8125, 0.5937, 0.8125, 0.5937, 0.75, 0.6562, 0.625, 0.6562, 0.6875, 0.625, 0.6875, 0.625, 0.625, 1.0, 0.375, 1.0, 0.4375, 0.9688, 0.4375, 0.9688, 0.375, 0.6562, 0.6875, 0.6562, 0.75, 0.625, 0.75, 0.625, 0.6875, 1.0, 0.3125, 1.0, 0.375, 0.9688, 0.375, 0.9688, 0.3125, 0.6562, 0.75, 0.6562, 0.8125, 0.625, 0.8125, 0.625, 0.75, 1.0, 0.25, 1.0, 0.3125, 0.9688, 0.3125, 0.9688, 0.25, 0.6562, 0.8125, 0.6562, 0.875, 0.625, 0.875, 0.625, 0.8125, 1.0, 0.1875, 1.0, 0.25, 0.9688, 0.25, 0.9688, 0.1875, 0.6562, 0.875, 0.6562, 0.9375, 0.625, 0.9375, 0.625, 0.875, 1.0, 0.125, 1.0, 0.1875, 0.9688, 0.1875, 0.9688, 0.125, 0.6562, 0.9375, 0.6406, 1.0, 0.625, 0.9375, 1.0, 0.0625, 1.0, 0.125, 0.9688, 0.125, 0.9688, 0.0625, 0.6562, 0.5, 0.6562, 0.5625, 0.625, 0.5625, 0.625, 0.5, 0.6562, 0.5625, 0.6562, 0.625, 0.625, 0.625, 0.625, 0.5625, 0.9844, 0.0, 1.0, 0.0625, 0.9688, 0.0625, 1.0, 0.4375, 1.0, 0.5, 0.9688, 0.5, 0.9688, 0.4375, 0.6875, 0.875, 0.6875, 0.9375, 0.6562, 0.9375, 0.6562, 0.875, 0.9688, 0.125, 0.9688, 0.1875, 0.9375, 0.1875, 0.9375, 0.125, 0.6875, 0.9375, 0.6719, 1.0, 0.6562, 0.9375, 0.9688, 0.0625, 0.9688, 0.125, 0.9375, 0.125, 0.9375, 0.0625, 0.6875, 0.5, 0.6875, 0.5625, 0.6562, 0.5625, 0.6562, 0.5, 0.6875, 0.5625, 0.6875, 0.625, 0.6562, 0.625, 0.6562, 0.5625, 0.9531, 0.0, 0.9688, 0.0625, 0.9375, 0.0625, 0.9688, 0.4375, 0.9688, 0.5, 0.9375, 0.5, 0.9375, 0.4375, 0.6875, 0.625, 0.6875, 0.6875, 0.6562, 0.6875, 0.6562, 0.625, 0.9688, 0.375, 0.9688, 0.4375, 0.9375, 0.4375, 0.9375, 0.375, 0.6875, 0.6875, 0.6875, 0.75, 0.6562, 0.75, 0.6562, 0.6875, 0.9688, 0.3125, 0.9688, 0.375, 0.9375, 0.375, 0.9375, 0.3125, 0.6875, 0.75, 0.6875, 0.8125, 0.6562, 0.8125, 0.6562, 0.75, 0.9688, 0.25, 0.9688, 0.3125, 0.9375, 0.3125, 0.9375, 0.25, 0.6875, 0.8125, 0.6875, 0.875, 0.6562, 0.875, 0.6562, 0.8125, 0.9688, 0.1875, 0.9688, 0.25, 0.9375, 0.25, 0.9375, 0.1875, 0.9375, 0.375, 0.9375, 0.4375, 0.9062, 0.4375, 0.9062, 0.375, 0.7188, 0.6875, 0.7188, 0.75, 0.6875, 0.75, 0.6875, 0.6875, 0.9375, 0.3125, 0.9375, 0.375, 0.9062, 0.375, 0.9062, 0.3125, 0.7188, 0.75, 0.7188, 0.8125, 0.6875, 0.8125, 0.6875, 0.75, 0.9375, 0.25, 0.9375, 0.3125, 0.9062, 0.3125, 0.9062, 0.25, 0.7188, 0.8125, 0.7188, 0.875, 0.6875, 0.875, 0.6875, 0.8125, 0.9375, 0.1875, 0.9375, 0.25, 0.9062, 0.25, 0.9062, 0.1875, 0.7188, 0.875, 0.7187, 0.9375, 0.6875, 0.9375, 0.6875, 0.875, 0.9375, 0.125, 0.9375, 0.1875, 0.9062, 0.1875, 0.9063, 0.125, 0.7187, 0.9375, 0.7031, 1.0, 0.6875, 0.9375, 0.9375, 0.0625, 0.9375, 0.125, 0.9063, 0.125, 0.9063, 0.0625, 0.7188, 0.5, 0.7188, 0.5625, 0.6875, 0.5625, 0.6875, 0.5, 0.7188, 0.5625, 0.7188, 0.625, 0.6875, 0.625, 0.6875, 0.5625, 0.9219, 0.0, 0.9375, 0.0625, 0.9063, 0.0625, 0.9375, 0.4375, 0.9375, 0.5, 0.9062, 0.5, 0.9062, 0.4375, 0.7188, 0.625, 0.7188, 0.6875, 0.6875, 0.6875, 0.6875, 0.625, 0.9063, 0.125, 0.9062, 0.1875, 0.875, 0.1875, 0.875, 0.125, 0.75, 0.5625, 0.75, 0.625, 0.7188, 0.625, 0.7188, 0.5625, 0.9063, 0.0625, 0.9063, 0.125, 0.875, 0.125, 0.875, 0.0625, 0.75, 0.625, 0.75, 0.6875, 0.7188, 0.6875, 0.7188, 0.625, 0.75, 0.6875, 0.75, 0.75, 0.7188, 0.75, 0.7188, 0.6875, 0.8906, 0.0, 0.9063, 0.0625, 0.875, 0.0625, 0.9062, 0.4375, 0.9062, 0.5, 0.875, 0.5, 0.875, 0.4375, 0.75, 0.75, 0.75, 0.8125, 0.7188, 0.8125, 0.7188, 0.75, 0.9062, 0.375, 0.9062, 0.4375, 0.875, 0.4375, 0.875, 0.375, 0.75, 0.8125, 0.75, 0.875, 0.7188, 0.875, 0.7188, 0.8125, 0.9062, 0.3125, 0.9062, 0.375, 0.875, 0.375, 0.875, 0.3125, 0.75, 0.875, 0.75, 0.9375, 0.7187, 0.9375, 0.7188, 0.875, 0.9062, 0.25, 0.9062, 0.3125, 0.875, 0.3125, 0.875, 0.25, 0.75, 0.9375, 0.7344, 1.0, 0.7187, 0.9375, 0.9062, 0.1875, 0.9062, 0.25, 0.875, 0.25, 0.875, 0.1875, 0.75, 0.5, 0.75, 0.5625, 0.7188, 0.5625, 0.7188, 0.5, 0.8438, 0.5, 0.875, 0.5, 0.875, 0.5, 0.8438, 0.5, 0.875, 0.3125, 0.875, 0.375, 0.8438, 0.375, 0.8438, 0.3125, 0.6875, 0.5, 0.7188, 0.5, 0.7188, 0.5, 0.6875, 0.5, 0.875, 0.25, 0.875, 0.3125, 0.8438, 0.3125, 0.8438, 0.25, 0.3437, 0.5, 0.375, 0.5, 0.375, 0.5, 0.3437, 0.5, 0.875, 0.1875, 0.875, 0.25, 0.8438, 0.25, 0.8438, 0.1875, 0.5937, 0.5, 0.625, 0.5, 0.625, 0.5, 0.5937, 0.5, 0.875, 0.125, 0.875, 0.1875, 0.8438, 0.1875, 0.8438, 0.125, 0.0, 0.5, 0.03125, 0.5, 0.03125, 0.5, 0.0, 0.5, 0.875, 0.0625, 0.875, 0.125, 0.8438, 0.125, 0.8438, 0.0625, 0.09375, 0.5, 0.125, 0.5, 0.125, 0.5, 0.09375, 0.5, 0.25, 0.5, 0.2812, 0.5, 0.2812, 0.5, 0.25, 0.5, 0.8594, 0.0, 0.875, 0.0625, 0.8438, 0.0625, 0.875, 0.4375, 0.875, 0.5, 0.8438, 0.5, 0.8438, 0.4375, 0.9062, 0.5, 0.9375, 0.5, 0.9375, 0.5, 0.9062, 0.5, 0.875, 0.375, 0.875, 0.4375, 0.8438, 0.4375, 0.8438, 0.375, 0.7188, 0.5, 0.75, 0.5, 0.75, 0.5, 0.7188, 0.5, 0.8438, 0.0625, 0.8438, 0.125, 0.8125, 0.125, 0.8125, 0.0625, 0.6562, 0.5, 0.6875, 0.5, 0.6875, 0.5, 0.6562, 0.5, 0.0625, 0.5, 0.09375, 0.5, 0.09375, 0.5, 0.0625, 0.5, 0.8281, 0.0, 0.8438, 0.0625, 0.8125, 0.0625, 0.8438, 0.4375, 0.8438, 0.5, 0.8125, 0.5, 0.8125, 0.4375, 0.4062, 0.5, 0.4375, 0.5, 0.4375, 0.5, 0.4062, 0.5, 0.8438, 0.375, 0.8438, 0.4375, 0.8125, 0.4375, 0.8125, 0.375, 0.8125, 0.5, 0.8438, 0.5, 0.8438, 0.5, 0.8125, 0.5, 0.8438, 0.3125, 0.8438, 0.375, 0.8125, 0.375, 0.8125, 0.3125, 0.3125, 0.5, 0.3437, 0.5, 0.3437, 0.5, 0.3125, 0.5, 0.8438, 0.25, 0.8438, 0.3125, 0.8125, 0.3125, 0.8125, 0.25, 0.1562, 0.5, 0.1875, 0.5, 0.1875, 0.5, 0.1562, 0.5, 0.8438, 0.1875, 0.8438, 0.25, 0.8125, 0.25, 0.8125, 0.1875, 0.5, 0.5, 0.5312, 0.5, 0.5312, 0.5, 0.5, 0.5, 0.8438, 0.125, 0.8438, 0.1875, 0.8125, 0.1875, 0.8125, 0.125, 0.8125, 0.3125, 0.8125, 0.375, 0.7812, 0.375, 0.7812, 0.3125, 0.9688, 0.5, 1.0, 0.5, 1.0, 0.5, 0.9688, 0.5, 0.8125, 0.25, 0.8125, 0.3125, 0.7812, 0.3125, 0.7812, 0.25, 0.125, 0.5, 0.1562, 0.5, 0.1562, 0.5, 0.125, 0.5, 0.8125, 0.1875, 0.8125, 0.25, 0.7812, 0.25, 0.7812, 0.1875, 0.75, 0.5, 0.7812, 0.5, 0.7812, 0.5, 0.75, 0.5, 0.8125, 0.125, 0.8125, 0.1875, 0.7812, 0.1875, 0.7812, 0.125, 0.2187, 0.5, 0.25, 0.5, 0.25, 0.5, 0.2187, 0.5, 0.8125, 0.0625, 0.8125, 0.125, 0.7812, 0.125, 0.7812, 0.0625, 0.4687, 0.5, 0.5, 0.5, 0.5, 0.5, 0.4687, 0.5, 0.5625, 0.5, 0.5937, 0.5, 0.5937, 0.5, 0.5625, 0.5, 0.7969, 0.0, 0.8125, 0.0625, 0.7812, 0.0625, 0.8125, 0.4375, 0.8125, 0.5, 0.7812, 0.5, 0.7812, 0.4375, 0.875, 0.5, 0.9062, 0.5, 0.9062, 0.5, 0.875, 0.5, 0.8125, 0.375, 0.8125, 0.4375, 0.7812, 0.4375, 0.7812, 0.375, 0.03125, 0.5, 0.0625, 0.5, 0.0625, 0.5, 0.03125, 0.5, 0.7812, 0.0625, 0.7812, 0.125, 0.75, 0.125, 0.75, 0.0625, 0.7812, 0.5, 0.8125, 0.5, 0.8125, 0.5, 0.7812, 0.5, 0.375, 0.5, 0.4062, 0.5, 0.4062, 0.5, 0.375, 0.5, 0.7656, 0.0, 0.7812, 0.0625, 0.75, 0.0625, 0.7812, 0.4375, 0.7812, 0.5, 0.75, 0.5, 0.75, 0.4375, 0.625, 0.5, 0.6562, 0.5, 0.6562, 0.5, 0.625, 0.5, 0.7812, 0.375, 0.7812, 0.4375, 0.75, 0.4375, 0.75, 0.375, 0.2812, 0.5, 0.3125, 0.5, 0.3125, 0.5, 0.2812, 0.5, 0.7812, 0.3125, 0.7812, 0.375, 0.75, 0.375, 0.75, 0.3125, 0.5312, 0.5, 0.5625, 0.5, 0.5625, 0.5, 0.5312, 0.5, 0.7812, 0.25, 0.7812, 0.3125, 0.75, 0.3125, 0.75, 0.25, 0.4375, 0.5, 0.4687, 0.5, 0.4687, 0.5, 0.4375, 0.5, 0.7812, 0.1875, 0.7812, 0.25, 0.75, 0.25, 0.75, 0.1875, 0.9375, 0.5, 0.9688, 0.5, 0.9688, 0.5, 0.9375, 0.5, 0.7812, 0.125, 0.7812, 0.1875, 0.75, 0.1875, 0.75, 0.125, 0.1875, 0.5, 0.2187, 0.5, 0.2187, 0.5, 0.1875, 0.5, 0.8438, 0.5, 0.875, 0.5, 0.875, 0.5, 0.8438, 0.5, 0.5937, 0.5, 0.625, 0.5, 0.625, 0.5, 0.5937, 0.5, 0.5, 0.5, 0.5312, 0.5, 0.5312, 0.5, 0.5, 0.5, 0.2812, 0.5, 0.3125, 0.5, 0.3125, 0.5, 0.2812, 0.5, 0.125, 0.5, 0.1562, 0.5, 0.1562, 0.5, 0.125, 0.5, 0.03125, 0.5, 0.0625, 0.5, 0.0625, 0.5, 0.03125, 0.5, 0.6562, 0.5, 0.6875, 0.5, 0.6875, 0.5, 0.6562, 0.5, 0.8125, 0.5, 0.8438, 0.5, 0.8438, 0.5, 0.8125, 0.5, 0.3437, 0.5, 0.375, 0.5, 0.375, 0.5, 0.3437, 0.5, 0.9062, 0.5, 0.9375, 0.5, 0.9375, 0.5, 0.9062, 0.5, 0.5625, 0.5, 0.5937, 0.5, 0.5937, 0.5, 0.5625, 0.5, 0.75, 0.5, 0.7812, 0.5, 0.7812, 0.5, 0.75, 0.5, 0.625, 0.5, 0.6562, 0.5, 0.6562, 0.5, 0.625, 0.5, 0.4062, 0.5, 0.4375, 0.5, 0.4375, 0.5, 0.4062, 0.5, 0.09375, 0.5, 0.125, 0.5, 0.125, 0.5, 0.09375, 0.5, 0.9688, 0.5, 1.0, 0.5, 1.0, 0.5, 0.9688, 0.5, 0.875, 0.5, 0.9062, 0.5, 0.9062, 0.5, 0.875, 0.5, 0.1875, 0.5, 0.2187, 0.5, 0.2187, 0.5, 0.1875, 0.5, 0.6875, 0.5, 0.7188, 0.5, 0.7188, 0.5, 0.6875, 0.5, 0.375, 0.5, 0.4062, 0.5, 0.4062, 0.5, 0.375, 0.5, 0.9375, 0.5, 0.9688, 0.5, 0.9688, 0.5, 0.9375, 0.5, 0.4687, 0.5, 0.5, 0.5, 0.5, 0.5, 0.4687, 0.5, 0.25, 0.5, 0.2812, 0.5, 0.2812, 0.5, 0.25, 0.5, 0.4375, 0.5, 0.4687, 0.5, 0.4687, 0.5, 0.4375, 0.5, 0.1562, 0.5, 0.1875, 0.5, 0.1875, 0.5, 0.1562, 0.5, 0.5312, 0.5, 0.5625, 0.5, 0.5625, 0.5, 0.5312, 0.5, 0.2187, 0.5, 0.25, 0.5, 0.25, 0.5, 0.2187, 0.5, 0.0, 0.5, 0.03125, 0.5, 0.03125, 0.5, 0.0, 0.5, 0.7812, 0.5, 0.8125, 0.5, 0.8125, 0.5, 0.7812, 0.5, 0.7188, 0.5, 0.75, 0.5, 0.75, 0.5, 0.7188, 0.5, 0.3125, 0.5, 0.3437, 0.5, 0.3437, 0.5, 0.3125, 0.5, 0.0625, 0.5, 0.09375, 0.5, 0.09375, 0.5, 0.0625, 0.5, 0.875, 0.8125, 0.875, 0.875, 0.8438, 0.875, 0.8438, 0.8125, 0.875, 0.75, 0.875, 0.8125, 0.8438, 0.8125, 0.8438, 0.75, 0.875, 0.6875, 0.875, 0.75, 0.8438, 0.75, 0.8438, 0.6875, 0.875, 0.625, 0.875, 0.6875, 0.8438, 0.6875, 0.8438, 0.625, 0.875, 0.5625, 0.875, 0.625, 0.8438, 0.625, 0.8438, 0.5625, 0.875, 0.5, 0.875, 0.5625, 0.8438, 0.5625, 0.8438, 0.5, 0.875, 0.9375, 0.8594, 1.0, 0.8438, 0.9375, 0.875, 0.875, 0.875, 0.9375, 0.8438, 0.9375, 0.8438, 0.875, 0.8438, 0.5625, 0.8438, 0.625, 0.8125, 0.625, 0.8125, 0.5625, 0.8438, 0.5, 0.8438, 0.5625, 0.8125, 0.5625, 0.8125, 0.5, 0.8438, 0.9375, 0.8281, 1.0, 0.8125, 0.9375, 0.8438, 0.875, 0.8438, 0.9375, 0.8125, 0.9375, 0.8125, 0.875, 0.8438, 0.8125, 0.8438, 0.875, 0.8125, 0.875, 0.8125, 0.8125, 0.8438, 0.75, 0.8438, 0.8125, 0.8125, 0.8125, 0.8125, 0.75, 0.8438, 0.6875, 0.8438, 0.75, 0.8125, 0.75, 0.8125, 0.6875, 0.8438, 0.625, 0.8438, 0.6875, 0.8125, 0.6875, 0.8125, 0.625, 0.8125, 0.75, 0.8125, 0.8125, 0.7812, 0.8125, 0.7812, 0.75, 0.8125, 0.6875, 0.8125, 0.75, 0.7812, 0.75, 0.7812, 0.6875, 0.8125, 0.625, 0.8125, 0.6875, 0.7812, 0.6875, 0.7812, 0.625, 0.8125, 0.5625, 0.8125, 0.625, 0.7812, 0.625, 0.7812, 0.5625, 0.8125, 0.5, 0.8125, 0.5625, 0.7812, 0.5625, 0.7812, 0.5, 0.8125, 0.9375, 0.7969, 1.0, 0.7812, 0.9375, 0.8125, 0.875, 0.8125, 0.9375, 0.7812, 0.9375, 0.7812, 0.875, 0.8125, 0.8125, 0.8125, 0.875, 0.7812, 0.875, 0.7812, 0.8125, 0.7812, 0.5, 0.7812, 0.5625, 0.75, 0.5625, 0.75, 0.5, 0.7812, 0.9375, 0.7656, 1.0, 0.75, 0.9375, 0.7812, 0.875, 0.7812, 0.9375, 0.75, 0.9375, 0.75, 0.875, 0.7812, 0.8125, 0.7812, 0.875, 0.75, 0.875, 0.75, 0.8125, 0.7812, 0.75, 0.7812, 0.8125, 0.75, 0.8125, 0.75, 0.75, 0.7812, 0.6875, 0.7812, 0.75, 0.75, 0.75, 0.75, 0.6875, 0.7812, 0.625, 0.7812, 0.6875, 0.75, 0.6875, 0.75, 0.625, 0.7812, 0.5625, 0.7812, 0.625, 0.75, 0.625, 0.75, 0.5625, 0.9688, 0.5, 0.9688, 1.0, 0.9681, 1.0, 0.9375, 1.0, 0.9375, 0.5, 0.9375, 0.5, 0.9375, 1.0, 0.9062, 1.0, 0.9062, 0.5, 0.9062, 0.5, 0.9062, 1.0, 0.875, 1.0, 0.875, 0.5, 0.125, 0.5, 0.125, 1.0, 0.09375, 1.0, 0.09375, 0.5, 0.09375, 0.5, 0.09375, 1.0, 0.0625, 1.0, 0.0625, 0.5, 0.0625, 0.5, 0.0625, 1.0, 0.0319, 1.0, 0.03125, 1.0, 0.03125, 0.5, 0.2978, 0.4851, 0.2495, 0.2493, 0.4343, 0.402, 0.4197, 0.4197, 0.3833, 0.4496, 0.3418, 0.4717, 0.06776, 0.4044, 0.2495, 0.2493, 0.2022, 0.4851, 0.1582, 0.4717, 0.1167, 0.4496, 0.08029, 0.4197])
me_sphere.materials.append(mat_material_001)
me_sphere.use_remesh_fix_poles = True
me_sphere.use_remesh_preserve_attributes = False
me_sphere.use_mirror_vertex_groups = False
me_sphere.update()

# ---- objects
ob_light = bpy.data.objects.new('Light', light_light)
ob_camera = bpy.data.objects.new('Camera', cam_camera)
ob_sphere = bpy.data.objects.new('Sphere', me_sphere)

# ---- transforms, parenting, visibility, modifiers, constraints
ob_light.location = (4.076, 1.005, 5.904)
ob_light.rotation_euler = (0.6503, 0.05522, 1.866)
ob_light.lock_rotations_4d = False
ob_light.empty_display_type = 'ARROWS'
ob_light.color = (0.0, 0.0, 0.0, 0.0)
ob_light.lineart.crease_threshold = 0.0
ob_camera.location = (7.359, -6.926, 4.958)
ob_camera.rotation_euler = (1.109, 0.0, 0.8149)
ob_camera.lock_rotations_4d = False
ob_camera.empty_display_type = 'ARROWS'
ob_camera.color = (0.0, 0.0, 0.0, 0.0)
ob_camera.display_type = 'WIRE'
ob_camera.lineart.crease_threshold = 0.0
ob_sphere.location = (0.0, -3.258e-07, 0.0)
ob_sphere.scale = (0.4, 0.4, 0.4)
ob_sphere.lineart.crease_threshold = 0.0

# ---- collection membership
col_collection.objects.link(ob_light)
col_collection.objects.link(ob_camera)
col_collection.objects.link(ob_sphere)

# ---- scene / render settings (as saved in the file)
scene.camera = ob_camera
scene.frame_start = 1; scene.frame_end = 250; scene.frame_set(1)
scene.render.engine = 'BLENDER_EEVEE_NEXT'
scene.cycles.use_denoising = False
scene.cycles.samples = 128
scene.cycles.sampling_pattern = 'TABULATED_SOBOL'
scene.cycles.use_adaptive_sampling = False
scene.cycles.use_light_tree = False
scene.view_settings.view_transform = 'Filmic'
bpy.context.view_layer.update()
